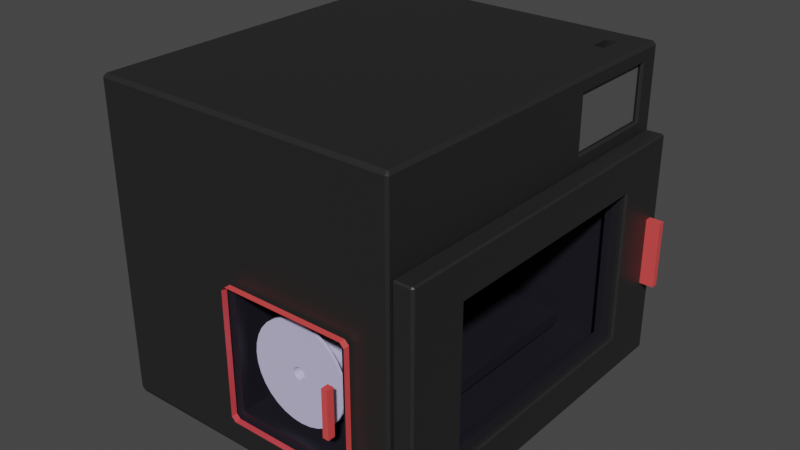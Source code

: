 # Source: Imprimante3D_QBJS.blend  (saved by Blender 4.2.66; exported with 4.5.12 LTS)
import bpy
from mathutils import Matrix  # noqa: F401  (used for matrix-valued properties, if any)

bpy.ops.wm.read_factory_settings(use_empty=True)
scene = bpy.context.scene
scene.name = 'Scene'

# ---- materials (node trees are filled in below, after node groups)
mat_plastique = bpy.data.materials.new('Plastique')
mat_plastique.use_transparent_shadow = False
mat_plexiglass = bpy.data.materials.new('Plexiglass')
mat_plexiglass.surface_render_method = 'BLENDED'
mat_plexiglass.blend_method = 'BLEND'
mat_plexiglass.use_raytrace_refraction = True
mat_plexiglass.use_screen_refraction = True
mat_plexiglass.thickness_mode = 'SLAB'
mat_red = bpy.data.materials.new('Red')
mat_red.use_transparent_shadow = False
mat_ecran = bpy.data.materials.new('Ecran')
mat_ecran.use_transparent_shadow = False

# ---- material node trees
mat_plastique.use_nodes = True; mat_plastique.node_tree.nodes.clear()
_N = mat_plastique.node_tree.nodes; _L = mat_plastique.node_tree.links
n0 = _N.new('ShaderNodeBsdfPrincipled'); n0.name = 'Principled BSDF'; n0.location = (10, 300)
n0.distribution = 'GGX'
n0.subsurface_method = 'RANDOM_WALK_SKIN'
n0.inputs[0].default_value = (0.01739, 0.01739, 0.01739, 1.0)
n0.inputs[3].default_value = 1.45
n0.inputs[27].default_value = (0.0, 0.0, 0.0, 1.0)
n0.inputs[28].default_value = 1.0
n1 = _N.new('ShaderNodeOutputMaterial'); n1.name = 'Material Output'; n1.location = (300, 300)
_L.new(n0.outputs[0], n1.inputs[0])
n1.is_active_output = True
mat_plexiglass.use_nodes = True; mat_plexiglass.node_tree.nodes.clear()
_N = mat_plexiglass.node_tree.nodes; _L = mat_plexiglass.node_tree.links
n0 = _N.new('ShaderNodeOutputMaterial'); n0.name = 'Material Output'; n0.location = (347, 392)
n0.target = 'CYCLES'
n1 = _N.new('ShaderNodeBsdfTransparent'); n1.name = 'Transparent BSDF'; n1.location = (73, 398)
n1.inputs[0].default_value = (0.9158, 0.9058, 1.0, 1.0)
n2 = _N.new('ShaderNodeValue'); n2.name = 'Value'; n2.location = (347, 232)
n2.outputs[0].default_value = 0.0
n3 = _N.new('ShaderNodeOutputMaterial'); n3.name = 'Material Output.001'; n3.location = (347, 172)
n3.target = 'EEVEE'
n4 = _N.new('ShaderNodeMixShader'); n4.name = 'Mix Shader'; n4.location = (347, -48)
n4.label = 'Disable Shadow'
n4.hide = True
n5 = _N.new('ShaderNodeLightPath'); n5.name = 'Light Path'; n5.location = (347, -13)
n5.hide = True
n6 = _N.new('ShaderNodeBsdfTransparent'); n6.name = 'Transparent BSDF.001'; n6.location = (347, -83)
n6.hide = True
_L.new(n1.outputs[0], n0.inputs[0])
_L.new(n2.outputs[0], n0.inputs[3])
_L.new(n1.outputs[0], n4.inputs[1])
_L.new(n4.outputs[0], n3.inputs[0])
_L.new(n5.outputs[1], n4.inputs[0])
_L.new(n6.outputs[0], n4.inputs[2])
n0.is_active_output = True
mat_red.use_nodes = True; mat_red.node_tree.nodes.clear()
_N = mat_red.node_tree.nodes; _L = mat_red.node_tree.links
n0 = _N.new('ShaderNodeBsdfPrincipled'); n0.name = 'Principled BSDF'; n0.location = (10, 300)
n0.distribution = 'GGX'
n0.subsurface_method = 'RANDOM_WALK_SKIN'
n0.inputs[0].default_value = (0.8, 0.07375, 0.07375, 1.0)
n0.inputs[3].default_value = 1.45
n0.inputs[27].default_value = (0.0, 0.0, 0.0, 1.0)
n0.inputs[28].default_value = 1.0
n1 = _N.new('ShaderNodeOutputMaterial'); n1.name = 'Material Output'; n1.location = (300, 300)
_L.new(n0.outputs[0], n1.inputs[0])
n1.is_active_output = True
mat_ecran.use_nodes = True; mat_ecran.node_tree.nodes.clear()
_N = mat_ecran.node_tree.nodes; _L = mat_ecran.node_tree.links
n0 = _N.new('ShaderNodeBsdfPrincipled'); n0.name = 'Principled BSDF'; n0.location = (10, 300)
n0.inputs[0].default_value = (0.09515, 0.09515, 0.09515, 1.0)
n0.inputs[3].default_value = 1.45
n1 = _N.new('ShaderNodeOutputMaterial'); n1.name = 'Material Output'; n1.location = (300, 300)
_L.new(n0.outputs[0], n1.inputs[0])
n1.is_active_output = True

# ---- world
world_world = bpy.data.worlds.new('World'); scene.world = world_world
world_world.use_nodes = True; world_world.node_tree.nodes.clear()
_N = world_world.node_tree.nodes; _L = world_world.node_tree.links
n0 = _N.new('ShaderNodeOutputWorld'); n0.name = 'World Output'; n0.location = (300, 300)
n1 = _N.new('ShaderNodeBackground'); n1.name = 'Background'; n1.location = (10, 300)
n1.inputs[0].default_value = (0.05088, 0.05088, 0.05088, 1.0)
_L.new(n1.outputs[0], n0.inputs[0])
n0.is_active_output = True
world_world.color = (0.05088, 0.05088, 0.05088)
world_world.use_sun_shadow = False
world_world.sun_shadow_jitter_overblur = 0.0

# ---- meshes
me_cube_001 = bpy.data.meshes.new('Cube.001')
me_cube_001.from_pydata([(0.2307, -0.1238, 0.384), (0.2307, -0.08795, 0.384), (0.1498, -0.461, -0.08172), (0.1498, -0.2267, -0.08172), (0.2491, -0.08795, 0.384), (0.2491, -0.1238, 0.384), (-0.1665, -0.1359, 0.2321), (-0.0262, -0.2267, -0.08172), (-0.0262, -0.461, -0.08172), (-0.1665, -0.5519, 0.2321), (0.2901, -0.5519, -0.08172), (0.2827, -0.08091, 0.3603), (-0.1665, -0.5519, -0.08172), (-0.1665, -0.1359, -0.08172), (0.1498, -0.461, -0.05924), (0.1498, -0.2267, -0.05924), (-0.0262, -0.461, -0.05924), (-0.0262, -0.2267, -0.05924), (0.2287, -0.5234, -0.05924), (0.2287, -0.1643, -0.05924), (-0.1051, -0.5234, -0.05924), (-0.1051, -0.1643, -0.05924), (0.2287, -0.5234, -0.03973), (0.2287, -0.1643, -0.03973), (-0.1051, -0.5234, -0.03973), (-0.1051, -0.1643, -0.03973), (0.2307, -0.1238, 0.35), (0.2307, -0.08795, 0.35), (0.2491, -0.08795, 0.35), (0.2491, -0.1238, 0.35), (-0.2049, -0.6389, -0.1285), (0.02644, -0.6439, -0.05462), (-0.2099, -0.6389, -0.1235), (-0.2049, -0.04885, -0.1285), (-0.2099, -0.04885, -0.1235), (0.0269, -0.04385, -0.05419), (0.2851, -0.04885, -0.122), (0.2146, -0.04385, -0.05419), (0.2901, -0.6416, -0.1195), (0.2152, -0.6439, -0.05462), (0.2851, -0.6389, -0.122), (0.02644, -0.6439, 0.1393), (-0.205, -0.6381, 0.384), (-0.2099, -0.6389, 0.379), (-0.2049, -0.04874, 0.384), (0.0269, -0.04385, 0.1395), (-0.2099, -0.04885, 0.379), (0.2851, -0.04892, 0.384), (0.2146, -0.04385, 0.1395), (0.2853, -0.6381, 0.384), (0.2152, -0.6439, 0.1393), (-0.2049, -0.04385, 0.379), (-0.2049, -0.04385, -0.117), (0.2851, -0.04385, -0.117), (0.2851, -0.04385, 0.379), (0.0269, -0.1317, 0.1395), (0.0269, -0.1317, -0.05419), (0.2146, -0.1317, -0.05419), (0.2146, -0.1317, 0.1395), (-0.2049, -0.6439, -0.117), (-0.2049, -0.6439, 0.379), (0.2851, -0.6439, 0.379), (0.2851, -0.6439, -0.117), (0.02644, -0.5579, -0.05462), (0.02644, -0.5579, 0.1393), (0.2152, -0.5579, 0.1393), (0.2152, -0.5579, -0.05462), (0.2901, -0.1359, 0.2321), (0.2901, -0.1359, -0.08172), (0.2901, -0.5519, 0.2321), (0.2901, -0.04895, 0.379), (0.2901, -0.04917, -0.1195), (0.2901, -0.6418, 0.379), (0.2827, -0.1109, 0.2674), (0.2827, -0.2429, 0.2674), (0.2827, -0.0811, 0.2674), (0.2827, -0.2429, 0.3603), (0.2863, -0.24, 0.2697), (0.2901, -0.2441, 0.267), (0.2901, -0.1107, 0.267), (0.2863, -0.1107, 0.2697), (0.2863, -0.08362, 0.2697), (0.2901, -0.07927, 0.267), (0.2901, -0.07905, 0.361), (0.2863, -0.08343, 0.3584), (0.2901, -0.244, 0.361), (0.2863, -0.24, 0.3584)], [], [(31, 39, 66, 63), (79, 67, 68), (69, 10, 12, 9), (37, 35, 56, 57), (32, 43, 46, 34), (1, 0, 26, 27), (68, 10, 38, 71), (10, 69, 72, 38), (0, 1, 44, 42), (13, 6, 9, 12), (3, 7, 17, 15), (67, 69, 9, 6), (68, 67, 6, 13), (3, 2, 10, 68), (8, 7, 13, 12), (2, 8, 12, 10), (7, 3, 68, 13), (17, 16, 20, 21), (7, 8, 16, 17), (8, 2, 14, 16), (2, 3, 15, 14), (20, 18, 22, 24), (16, 14, 18, 20), (14, 15, 19, 18), (15, 17, 21, 19), (22, 23, 25, 24), (18, 19, 23, 22), (19, 21, 25, 23), (21, 20, 24, 25), (5, 0, 42, 49), (4, 5, 49, 47), (84, 86, 76, 11), (1, 4, 47, 44), (28, 27, 26, 29), (0, 5, 29, 26), (4, 1, 27, 28), (5, 4, 28, 29), (30, 59, 32), (33, 34, 52), (36, 53, 71), (38, 62, 40), (60, 42, 43), (44, 51, 46), (47, 70, 54), (49, 61, 72), (33, 30, 32, 34), (59, 60, 43, 32), (42, 44, 46, 43), (51, 52, 34, 46), (36, 33, 52, 53), (44, 47, 54, 51), (70, 71, 53, 54), (40, 36, 71, 38), (47, 49, 72, 70), (61, 62, 38, 72), (30, 40, 62, 59), (49, 42, 60, 61), (33, 36, 40, 30), (45, 35, 52, 51), (35, 37, 53, 52), (48, 45, 51, 54), (37, 48, 54, 53), (56, 55, 58, 57), (45, 48, 58, 55), (35, 45, 55, 56), (48, 37, 57, 58), (31, 41, 60, 59), (50, 39, 62, 61), (39, 31, 59, 62), (41, 50, 61, 60), (66, 65, 64, 63), (41, 31, 63, 64), (50, 41, 64, 65), (39, 50, 65, 66), (80, 81, 75, 73), (86, 77, 74, 76), (81, 84, 11, 75), (83, 82, 71, 70), (79, 78, 69, 67), (73, 75, 11), (74, 73, 11, 76), (85, 83, 70, 72), (82, 79, 68, 71), (78, 85, 72, 69), (80, 77, 78, 79), (84, 81, 82, 83), (86, 84, 83, 85), (77, 86, 85, 78), (79, 82, 81, 80), (77, 80, 73, 74)])
_uv = me_cube_001.uv_layers.new(name='UVMap')
_uv.uv.foreach_set('vector', [0.4441, 0.93, 0.4441, 0.82, 0.4441, 0.82, 0.4441, 0.93, 0.6031, 0.5103, 0.6019, 0.5177, 0.3981, 0.5177, 0.6019, 0.7323, 0.3981, 0.7323, 0.3981, 0.7323, 0.6019, 0.7323, 0.4521, 0.4219, 0.4521, 0.3281, 0.4521, 0.3281, 0.4521, 0.4219, 0.3775, 0.002083, 0.6225, 0.002083, 0.6225, 0.2479, 0.3775, 0.2479, 0.7762, 0.5823, 0.7762, 0.6677, 0.7762, 0.6677, 0.7762, 0.5823, 0.3981, 0.5177, 0.3981, 0.7323, 0.3762, 0.7491, 0.3762, 0.5009, 0.3981, 0.7323, 0.6019, 0.7323, 0.6239, 0.7491, 0.3762, 0.7491, 0.7762, 0.6677, 0.7762, 0.5823, 0.8739, 0.5009, 0.8739, 0.7491, 0.3981, 0.5177, 0.6019, 0.5177, 0.6019, 0.7323, 0.3981, 0.7323, 0.3981, 0.5762, 0.3981, 0.5762, 0.3981, 0.5762, 0.3981, 0.5762, 0.6019, 0.5177, 0.6019, 0.7323, 0.6019, 0.7323, 0.6019, 0.5177, 0.3981, 0.5177, 0.6019, 0.5177, 0.6019, 0.5177, 0.3981, 0.5177, 0.3981, 0.5762, 0.3981, 0.6738, 0.3981, 0.7323, 0.3981, 0.5177, 0.3981, 0.6738, 0.3981, 0.5762, 0.3981, 0.5177, 0.3981, 0.7323, 0.3981, 0.6738, 0.3981, 0.6738, 0.3981, 0.7323, 0.3981, 0.7323, 0.3981, 0.5762, 0.3981, 0.5762, 0.3981, 0.5177, 0.3981, 0.5177, 0.3981, 0.5762, 0.3981, 0.6738, 0.3981, 0.6738, 0.3981, 0.5762, 0.3981, 0.5762, 0.3981, 0.6738, 0.3981, 0.6738, 0.3981, 0.5762, 0.3981, 0.6738, 0.3981, 0.6738, 0.3981, 0.6738, 0.3981, 0.6738, 0.3981, 0.6738, 0.3981, 0.5762, 0.3981, 0.5762, 0.3981, 0.6738, 0.3981, 0.6738, 0.3981, 0.6738, 0.3981, 0.6738, 0.3981, 0.6738, 0.3981, 0.6738, 0.3981, 0.6738, 0.3981, 0.6738, 0.3981, 0.6738, 0.3981, 0.6738, 0.3981, 0.5762, 0.3981, 0.5762, 0.3981, 0.6738, 0.3981, 0.5762, 0.3981, 0.5762, 0.3981, 0.5762, 0.3981, 0.5762, 0.3981, 0.6738, 0.3981, 0.5762, 0.3981, 0.5762, 0.3981, 0.6738, 0.3981, 0.6738, 0.3981, 0.5762, 0.3981, 0.5762, 0.3981, 0.6738, 0.3981, 0.5762, 0.3981, 0.5762, 0.3981, 0.5762, 0.3981, 0.5762, 0.3981, 0.5762, 0.3981, 0.6738, 0.3981, 0.6738, 0.3981, 0.5762, 0.7238, 0.6677, 0.7762, 0.6677, 0.8739, 0.7491, 0.6261, 0.7491, 0.7238, 0.5823, 0.7238, 0.6677, 0.6261, 0.7491, 0.6265, 0.5013, 0.6202, 0.5082, 0.6202, 0.7337, 0.6202, 0.7337, 0.6202, 0.5082, 0.7762, 0.5823, 0.7238, 0.5823, 0.6265, 0.5013, 0.8739, 0.5009, 0.7238, 0.5823, 0.7762, 0.5823, 0.7762, 0.6677, 0.7238, 0.6677, 0.7762, 0.6677, 0.7238, 0.6677, 0.7238, 0.6677, 0.7762, 0.6677, 0.7238, 0.5823, 0.7762, 0.5823, 0.7762, 0.5823, 0.7238, 0.5823, 0.7238, 0.6677, 0.7238, 0.5823, 0.7238, 0.5823, 0.7238, 0.6677, 0.1275, 0.7479, 0.1275, 0.75, 0.125, 0.7479, 0.1275, 0.5021, 0.125, 0.5021, 0.1275, 0.5, 0.3725, 0.5021, 0.3725, 0.5, 0.375, 0.5009, 0.3762, 0.75, 0.3775, 0.7525, 0.375, 0.7525, 0.6225, 0.9975, 0.625, 0.9975, 0.6225, 1.0, 0.625, 0.2525, 0.6225, 0.2525, 0.6225, 0.25, 0.625, 0.5003, 0.6239, 0.5009, 0.6243, 0.5005, 0.625, 0.7502, 0.6225, 0.7525, 0.6214, 0.75, 0.1275, 0.5021, 0.1275, 0.7479, 0.125, 0.7479, 0.125, 0.5021, 0.3775, 0.0, 0.6225, 0.0, 0.6225, 0.002083, 0.3775, 0.002083, 0.625, 0.002413, 0.625, 0.2498, 0.6225, 0.2479, 0.6225, 0.002083, 0.6225, 0.2525, 0.3775, 0.2525, 0.3775, 0.2479, 0.6225, 0.2479, 0.3725, 0.5021, 0.1275, 0.5021, 0.1275, 0.5, 0.3725, 0.5, 0.625, 0.2525, 0.625, 0.4997, 0.6225, 0.4975, 0.6225, 0.2525, 0.6239, 0.5009, 0.3762, 0.5009, 0.3775, 0.4975, 0.6225, 0.4975, 0.3725, 0.7479, 0.3725, 0.5021, 0.3762, 0.5009, 0.3762, 0.7491, 0.6265, 0.5013, 0.6261, 0.7491, 0.6239, 0.7491, 0.6239, 0.5009, 0.6225, 0.7525, 0.3775, 0.7525, 0.3762, 0.7491, 0.6239, 0.7491, 0.1275, 0.7479, 0.3725, 0.7479, 0.3725, 0.75, 0.1275, 0.75, 0.625, 0.7502, 0.625, 0.9975, 0.6225, 0.9975, 0.6225, 0.7525, 0.1275, 0.5021, 0.3725, 0.5021, 0.3725, 0.7479, 0.1275, 0.7479, 0.5479, 0.3281, 0.4521, 0.3281, 0.3775, 0.2525, 0.6225, 0.2525, 0.4521, 0.3281, 0.4521, 0.4219, 0.3775, 0.4975, 0.3775, 0.2525, 0.5479, 0.4219, 0.5479, 0.3281, 0.6225, 0.2525, 0.6225, 0.4975, 0.4521, 0.4219, 0.5479, 0.4219, 0.6225, 0.4975, 0.3775, 0.4975, 0.4521, 0.3281, 0.5479, 0.3281, 0.5479, 0.4219, 0.4521, 0.4219, 0.5479, 0.3281, 0.5479, 0.4219, 0.5479, 0.4219, 0.5479, 0.3281, 0.4521, 0.3281, 0.5479, 0.3281, 0.5479, 0.3281, 0.4521, 0.3281, 0.5479, 0.4219, 0.4521, 0.4219, 0.4521, 0.4219, 0.5479, 0.4219, 0.4441, 0.93, 0.5559, 0.93, 0.6225, 0.9975, 0.3775, 0.9975, 0.5559, 0.82, 0.4441, 0.82, 0.3775, 0.7525, 0.6225, 0.7525, 0.4441, 0.82, 0.4441, 0.93, 0.3775, 0.9975, 0.3775, 0.7525, 0.5559, 0.93, 0.5559, 0.82, 0.6225, 0.7525, 0.6225, 0.9975, 0.4441, 0.82, 0.5559, 0.82, 0.5559, 0.93, 0.4441, 0.93, 0.5559, 0.93, 0.4441, 0.93, 0.4441, 0.93, 0.5559, 0.93, 0.5559, 0.82, 0.5559, 0.93, 0.5559, 0.93, 0.5559, 0.82, 0.4441, 0.82, 0.5559, 0.82, 0.5559, 0.82, 0.4441, 0.82, 0.4072, 0.5129, 0.3969, 0.5058, 0.3969, 0.5058, 0.4072, 0.5129, 0.6202, 0.7337, 0.6056, 0.7216, 0.6056, 0.7216, 0.6202, 0.7337, 0.3969, 0.5058, 0.6202, 0.5082, 0.6202, 0.5082, 0.3969, 0.5058, 0.6207, 0.5071, 0.4209, 0.5051, 0.3762, 0.5009, 0.6239, 0.5009, 0.6052, 0.5077, 0.6056, 0.7217, 0.6019, 0.7323, 0.6019, 0.5177, 0.4072, 0.5129, 0.3969, 0.5058, 0.6202, 0.5082, 0.6056, 0.7216, 0.6056, 0.5103, 0.6202, 0.5082, 0.6202, 0.7337, 0.6207, 0.7132, 0.6207, 0.5071, 0.6239, 0.5009, 0.6239, 0.7491, 0.3954, 0.5048, 0.4071, 0.5129, 0.3981, 0.5177, 0.3762, 0.5009, 0.6056, 0.7217, 0.6206, 0.7341, 0.6239, 0.7491, 0.6019, 0.7323, 0.6056, 0.5103, 0.6056, 0.7216, 0.6056, 0.7217, 0.6052, 0.5077, 0.6202, 0.5082, 0.3969, 0.5058, 0.4209, 0.5051, 0.6207, 0.5071, 0.6202, 0.7337, 0.6202, 0.5082, 0.6207, 0.5071, 0.6207, 0.7132, 0.6056, 0.7216, 0.6202, 0.7337, 0.6206, 0.7341, 0.6056, 0.7217, 0.4071, 0.5129, 0.3954, 0.5048, 0.3969, 0.5058, 0.4072, 0.5129, 0.6056, 0.7216, 0.6056, 0.5103, 0.6056, 0.5103, 0.6056, 0.7216])
me_cube_001.materials.append(mat_plastique)
me_cube_001.update()
me_cube_002 = bpy.data.meshes.new('Cube.002')
me_cube_002.from_pydata([(-0.02145, -0.2344, -0.1226), (-0.02145, -0.2344, 0.1222), (-0.02145, 0.1518, -0.1226), (-0.02145, 0.1518, 0.1222), (0.01089, 0.2223, 0.0543), (0.01089, 0.2331, 0.0543), (0.01089, 0.2331, -0.05473), (0.01089, 0.2223, -0.05473), (-0.01181, -0.2525, -0.1392), (-0.01181, -0.2525, 0.1414), (-0.01181, 0.1685, -0.1392), (-0.01181, 0.1685, 0.1414), (0.002135, -0.2525, -0.1392), (0.002135, -0.2525, 0.1414), (0.002135, 0.1685, -0.1392), (0.002135, 0.1685, 0.1414), (0.03355, 0.2223, 0.0543), (0.03355, 0.2331, 0.0543), (0.03355, 0.2331, -0.05473), (0.03355, 0.2223, -0.05473), (-0.02145, 0.2477, -0.183), (-0.01804, 0.2506, -0.1823), (-0.01804, 0.2481, -0.1848), (-0.01804, -0.3306, -0.1848), (-0.01804, -0.3331, -0.1823), (-0.02145, -0.3302, -0.183), (-0.01804, -0.3331, 0.182), (-0.01804, -0.3306, 0.1845), (-0.02145, -0.3302, 0.1826), (-0.01804, 0.2481, 0.1845), (-0.01804, 0.2506, 0.182), (-0.02145, 0.2477, 0.1826), (0.01089, -0.33, -0.1829), (0.00748, -0.3331, -0.1823), (0.00748, -0.3306, -0.1848), (0.00748, -0.3306, 0.1845), (0.00748, -0.3331, 0.182), (0.01089, -0.33, 0.1825), (0.00748, 0.2481, 0.1845), (0.01089, 0.2481, 0.1825), (0.00748, 0.2506, 0.182), (0.00748, 0.2481, -0.1848), (0.00748, 0.2506, -0.1823), (0.01089, 0.2481, -0.1829), (0.00748, -0.2344, -0.1226), (0.01089, -0.2376, -0.1246), (0.01089, -0.2376, 0.1242), (0.00748, -0.2344, 0.1222), (0.01089, 0.1543, 0.1242), (0.00748, 0.1518, 0.1222), (0.00748, 0.1518, -0.1226), (0.01089, 0.1543, -0.1246)], [], [(46, 48, 39, 37), (22, 41, 34, 23), (3, 1, 28, 31), (2, 3, 31, 20), (1, 3, 49, 47), (21, 30, 40, 42), (33, 36, 26, 24), (38, 29, 27, 35), (1, 0, 25, 28), (4, 7, 19, 16), (0, 1, 47, 44), (5, 6, 43, 39), (7, 4, 48, 51), (4, 5, 39, 48), (45, 46, 37, 32), (51, 45, 32, 43), (8, 9, 11, 10), (10, 11, 15, 14), (14, 15, 13, 12), (12, 13, 9, 8), (10, 14, 12, 8), (15, 11, 9, 13), (6, 7, 51, 43), (2, 50, 49, 3), (16, 19, 18, 17), (6, 5, 17, 18), (7, 6, 18, 19), (5, 4, 16, 17), (20, 21, 22), (23, 24, 25), (26, 27, 28), (29, 30, 31), (32, 33, 34), (35, 36, 37), (38, 39, 40), (41, 42, 43), (22, 23, 25, 20), (24, 26, 28, 25), (27, 29, 31, 28), (30, 21, 20, 31), (41, 22, 21, 42), (29, 38, 40, 30), (39, 43, 42, 40), (34, 41, 43, 32), (38, 35, 37, 39), (36, 33, 32, 37), (23, 34, 33, 24), (35, 27, 26, 36), (0, 2, 20, 25), (49, 50, 51, 48), (45, 51, 50, 44), (48, 46, 47, 49), (46, 45, 44, 47), (2, 0, 44, 50)])
me_cube_002.polygons.foreach_set('material_index', [1, 1, 1, 1, 1, 1, 1, 1, 1, 2, 1, 1, 1, 1, 1, 1, 0, 0, 0, 0, 0, 0, 1, 1, 2, 2, 2, 2, 1, 1, 1, 1, 1, 1, 1, 1, 1, 1, 1, 1, 1, 1, 1, 1, 1, 1, 1, 1, 1, 1, 1, 1, 1, 1])
_uv = me_cube_002.uv_layers.new(name='UVMap')
_uv.uv.foreach_set('vector', [0.5804, 0.722, 0.5804, 0.5283, 0.6235, 0.5006, 0.6235, 0.7491, 0.1514, 0.5011, 0.3486, 0.5011, 0.3486, 0.7489, 0.1514, 0.7489, 0.5789, 0.2211, 0.5789, 0.02893, 0.6236, 0.0008491, 0.6236, 0.2492, 0.4211, 0.2211, 0.5789, 0.2211, 0.6236, 0.2492, 0.3764, 0.2492, 0.5789, 0.02893, 0.5789, 0.2211, 0.5789, 0.4965, 0.5789, 0.6481, 0.3767, 0.2764, 0.6233, 0.2764, 0.6233, 0.4736, 0.3767, 0.4736, 0.3767, 0.7764, 0.6233, 0.7764, 0.6233, 0.9736, 0.3767, 0.9736, 0.6514, 0.5011, 0.8486, 0.5011, 0.8486, 0.7489, 0.6514, 0.7489, 0.5789, 0.02893, 0.4211, 0.02893, 0.3764, 0.0008491, 0.6236, 0.0008491, 0.5653, 0.5166, 0.4347, 0.5166, 0.4347, 0.5166, 0.5653, 0.5166, 0.4211, 0.02893, 0.5789, 0.02893, 0.5789, 0.6481, 0.4211, 0.6481, 0.5721, 0.5123, 0.4279, 0.5123, 0.3712, 0.5017, 0.6288, 0.5017, 0.4347, 0.5166, 0.5653, 0.5166, 0.5819, 0.5285, 0.4181, 0.5285, 0.5653, 0.5166, 0.5721, 0.5123, 0.6237, 0.5008, 0.5802, 0.5282, 0.4196, 0.722, 0.5804, 0.722, 0.6235, 0.7491, 0.3765, 0.7491, 0.4196, 0.5283, 0.4196, 0.722, 0.3765, 0.7491, 0.3765, 0.5006, 0.375, 0.0, 0.625, 0.0, 0.625, 0.25, 0.375, 0.25, 0.375, 0.25, 0.625, 0.25, 0.625, 0.5, 0.375, 0.5, 0.375, 0.5, 0.625, 0.5, 0.625, 0.75, 0.375, 0.75, 0.375, 0.75, 0.625, 0.75, 0.625, 1.0, 0.375, 1.0, 0.125, 0.5, 0.375, 0.5, 0.375, 0.75, 0.125, 0.75, 0.625, 0.5, 0.875, 0.5, 0.875, 0.75, 0.625, 0.75, 0.4279, 0.5123, 0.4347, 0.5166, 0.4198, 0.5282, 0.3763, 0.5008, 0.4211, 0.2211, 0.4211, 0.4965, 0.5789, 0.4965, 0.5789, 0.2211, 0.5653, 0.5166, 0.4347, 0.5166, 0.4279, 0.5123, 0.5721, 0.5123, 0.4279, 0.5123, 0.5721, 0.5123, 0.5721, 0.5123, 0.4279, 0.5123, 0.4347, 0.5166, 0.4279, 0.5123, 0.4279, 0.5123, 0.4347, 0.5166, 0.5721, 0.5123, 0.5653, 0.5166, 0.5653, 0.5166, 0.5721, 0.5123, 0.3762, 0.25, 0.3767, 0.2764, 0.375, 0.2764, 0.1514, 0.7489, 0.1514, 0.75, 0.125, 0.7488, 0.6233, 0.9736, 0.625, 0.9736, 0.6238, 1.0, 0.8486, 0.5011, 0.8486, 0.5, 0.875, 0.5012, 0.3763, 0.75, 0.3767, 0.7764, 0.375, 0.7764, 0.6514, 0.7489, 0.6514, 0.75, 0.625, 0.7487, 0.6514, 0.5011, 0.625, 0.5011, 0.6514, 0.5, 0.3486, 0.5011, 0.3486, 0.5, 0.375, 0.5011, 0.1514, 0.5011, 0.1514, 0.7489, 0.125, 0.7488, 0.125, 0.5012, 0.3767, 0.9736, 0.6233, 0.9736, 0.6238, 1.0, 0.3762, 1.0, 0.8486, 0.7489, 0.8486, 0.5011, 0.875, 0.5012, 0.875, 0.7488, 0.6233, 0.2764, 0.3767, 0.2764, 0.3764, 0.2492, 0.6236, 0.2492, 0.3486, 0.5011, 0.1514, 0.5011, 0.1514, 0.5, 0.3486, 0.5, 0.625, 0.2764, 0.625, 0.4736, 0.6233, 0.4736, 0.6233, 0.2764, 0.6288, 0.5017, 0.3712, 0.5017, 0.3767, 0.4736, 0.6233, 0.4736, 0.3486, 0.7489, 0.3486, 0.5011, 0.3765, 0.5006, 0.3765, 0.7491, 0.6514, 0.5011, 0.6514, 0.7489, 0.6235, 0.7491, 0.6235, 0.5006, 0.6233, 0.7764, 0.3767, 0.7764, 0.3765, 0.7491, 0.6235, 0.7491, 0.1514, 0.7489, 0.3486, 0.7489, 0.3486, 0.75, 0.1514, 0.75, 0.625, 0.7764, 0.625, 0.9736, 0.6233, 0.9736, 0.6233, 0.7764, 0.4211, 0.02893, 0.4211, 0.2211, 0.3764, 0.2492, 0.3764, 0.0008491, 0.5789, 0.4965, 0.4211, 0.4965, 0.4181, 0.5285, 0.5819, 0.5285, 0.4196, 0.722, 0.4196, 0.5283, 0.4211, 0.4965, 0.4211, 0.6481, 0.5804, 0.5283, 0.5804, 0.722, 0.5789, 0.6481, 0.5789, 0.4965, 0.5804, 0.722, 0.4196, 0.722, 0.4211, 0.6481, 0.5789, 0.6481, 0.4211, 0.2211, 0.4211, 0.02893, 0.4211, 0.6481, 0.4211, 0.4965])
me_cube_002.materials.append(mat_plexiglass)
me_cube_002.materials.append(mat_plastique)
me_cube_002.materials.append(mat_red)
me_cube_002.update()
me_cube_003 = bpy.data.meshes.new('Cube.003')
me_cube_003.from_pydata([(-0.02121, -0.01599, -0.01749), (-0.00341, -0.01599, 0.02728), (-0.02121, 0.01599, -0.01749), (-0.00341, 0.01599, 0.02728), (0.00341, -0.01599, -0.02728), (0.02121, -0.01599, 0.01749), (0.00341, 0.01599, -0.02728), (0.02121, 0.01599, 0.01749)], [], [(0, 1, 3, 2), (2, 3, 7, 6), (6, 7, 5, 4), (4, 5, 1, 0), (2, 6, 4, 0), (7, 3, 1, 5)])
_uv = me_cube_003.uv_layers.new(name='UVMap')
_uv.uv.foreach_set('vector', [0.375, 0.0, 0.625, 0.0, 0.625, 0.25, 0.375, 0.25, 0.375, 0.25, 0.625, 0.25, 0.625, 0.5, 0.375, 0.5, 0.375, 0.5, 0.625, 0.5, 0.625, 0.75, 0.375, 0.75, 0.375, 0.75, 0.625, 0.75, 0.625, 1.0, 0.375, 1.0, 0.125, 0.5, 0.375, 0.5, 0.375, 0.75, 0.125, 0.75, 0.625, 0.5, 0.875, 0.5, 0.875, 0.75, 0.625, 0.75])
me_cube_003.materials.append(mat_plastique)
me_cube_003.update()
me_cylinder = bpy.data.meshes.new('Cylinder')
me_cylinder.from_pydata([(-2.819e-09, 0.0325, 0.009972), (-2.819e-09, -0.0325, 0.009972), (0.001945, 0.0325, 0.00978), (0.001945, -0.0325, 0.00978), (0.003816, 0.0325, 0.009213), (0.003816, -0.0325, 0.009213), (0.00554, 0.0325, 0.008291), (0.00554, -0.0325, 0.008291), (0.007051, 0.0325, 0.007051), (0.007051, -0.0325, 0.007051), (0.008291, 0.0325, 0.00554), (0.008291, -0.0325, 0.00554), (0.009213, 0.0325, 0.003816), (0.009213, -0.0325, 0.003816), (0.00978, 0.0325, 0.001945), (0.00978, -0.0325, 0.001945), (0.009972, 0.0325, -1.651e-09), (0.009972, -0.0325, -1.651e-09), (0.00978, 0.0325, -0.001945), (0.00978, -0.0325, -0.001945), (0.009213, 0.0325, -0.003816), (0.009213, -0.0325, -0.003816), (0.008291, 0.0325, -0.00554), (0.008291, -0.0325, -0.00554), (0.007051, 0.0325, -0.007051), (0.007051, -0.0325, -0.007051), (0.00554, 0.0325, -0.008291), (0.00554, -0.0325, -0.008291), (0.003816, 0.0325, -0.009213), (0.003816, -0.0325, -0.009213), (0.001945, 0.0325, -0.00978), (0.001945, -0.0325, -0.00978), (-2.819e-09, 0.0325, -0.009972), (-2.819e-09, -0.0325, -0.009972), (-0.001945, 0.0325, -0.00978), (-0.001945, -0.0325, -0.00978), (-0.003816, 0.0325, -0.009213), (-0.003816, -0.0325, -0.009213), (-0.00554, 0.0325, -0.008291), (-0.00554, -0.0325, -0.008291), (-0.007051, 0.0325, -0.007051), (-0.007051, -0.0325, -0.007051), (-0.008291, 0.0325, -0.00554), (-0.008291, -0.0325, -0.00554), (-0.009213, 0.0325, -0.003816), (-0.009213, -0.0325, -0.003816), (-0.00978, 0.0325, -0.001945), (-0.00978, -0.0325, -0.001945), (-0.009972, 0.0325, -1.651e-09), (-0.009972, -0.0325, -1.651e-09), (-0.00978, 0.0325, 0.001945), (-0.00978, -0.0325, 0.001945), (-0.009213, 0.0325, 0.003816), (-0.009213, -0.0325, 0.003816), (-0.008291, 0.0325, 0.00554), (-0.008291, -0.0325, 0.00554), (-0.007051, 0.0325, 0.007051), (-0.007051, -0.0325, 0.007051), (-0.00554, 0.0325, 0.008291), (-0.00554, -0.0325, 0.008291), (-0.003816, 0.0325, 0.009213), (-0.003816, -0.0325, 0.009213), (-0.001945, 0.0325, 0.00978), (-0.001945, -0.0325, 0.00978), (-2.819e-09, 0.02821, 0.08), (-2.819e-09, -0.02821, 0.08), (0.01561, -0.02821, 0.07846), (0.01561, 0.02821, 0.07846), (0.03061, -0.02821, 0.07391), (0.03061, 0.02821, 0.07391), (0.04445, -0.02821, 0.06652), (0.04445, 0.02821, 0.06652), (0.05657, -0.02821, 0.05657), (0.05657, 0.02821, 0.05657), (0.06652, -0.02821, 0.04445), (0.06652, 0.02821, 0.04445), (0.07391, -0.02821, 0.03061), (0.07391, 0.02821, 0.03061), (0.07846, -0.02821, 0.01561), (0.07846, 0.02821, 0.01561), (0.08, -0.02821, -1.651e-09), (0.08, 0.02821, -1.651e-09), (0.07846, -0.02821, -0.01561), (0.07846, 0.02821, -0.01561), (0.07391, -0.02821, -0.03061), (0.07391, 0.02821, -0.03061), (0.06652, -0.02821, -0.04445), (0.06652, 0.02821, -0.04445), (0.05657, -0.02821, -0.05657), (0.05657, 0.02821, -0.05657), (0.04445, -0.02821, -0.06652), (0.04445, 0.02821, -0.06652), (0.03061, -0.02821, -0.07391), (0.03061, 0.02821, -0.07391), (0.01561, -0.02821, -0.07846), (0.01561, 0.02821, -0.07846), (-2.819e-09, -0.02821, -0.08), (-2.819e-09, 0.02821, -0.08), (-0.01561, -0.02821, -0.07846), (-0.01561, 0.02821, -0.07846), (-0.03061, -0.02821, -0.07391), (-0.03061, 0.02821, -0.07391), (-0.04445, -0.02821, -0.06652), (-0.04445, 0.02821, -0.06652), (-0.05657, -0.02821, -0.05657), (-0.05657, 0.02821, -0.05657), (-0.06652, -0.02821, -0.04445), (-0.06652, 0.02821, -0.04445), (-0.07391, -0.02821, -0.03061), (-0.07391, 0.02821, -0.03061), (-0.07846, -0.02821, -0.01561), (-0.07846, 0.02821, -0.01561), (-0.08, -0.02821, -1.651e-09), (-0.08, 0.02821, -1.651e-09), (-0.07846, -0.02821, 0.01561), (-0.07846, 0.02821, 0.01561), (-0.07391, -0.02821, 0.03061), (-0.07391, 0.02821, 0.03061), (-0.06652, -0.02821, 0.04445), (-0.06652, 0.02821, 0.04445), (-0.05657, -0.02821, 0.05657), (-0.05657, 0.02821, 0.05657), (-0.04445, -0.02821, 0.06652), (-0.04445, 0.02821, 0.06652), (-0.03061, -0.02821, 0.07391), (-0.03061, 0.02821, 0.07391), (-0.01561, -0.02821, 0.07846), (-0.01561, 0.02821, 0.07846), (4.631e-09, 0.02258, 0.04207), (4.631e-09, -0.02258, 0.04207), (0.008208, -0.02258, 0.04126), (0.008208, 0.02258, 0.04126), (0.0161, -0.02258, 0.03887), (0.0161, 0.02258, 0.03887), (0.02337, -0.02258, 0.03498), (0.02337, 0.02258, 0.03498), (0.02975, -0.02258, 0.02975), (0.02975, 0.02258, 0.02975), (0.03498, -0.02258, 0.02337), (0.03498, 0.02258, 0.02337), (0.03887, -0.02258, 0.0161), (0.03887, 0.02258, 0.0161), (0.04126, -0.02258, 0.008208), (0.04126, 0.02258, 0.008208), (0.04207, -0.02258, -9.101e-09), (0.04207, 0.02258, -9.101e-09), (0.04126, -0.02258, -0.008208), (0.04126, 0.02258, -0.008208), (0.03887, -0.02258, -0.0161), (0.03887, 0.02258, -0.0161), (0.03498, -0.02258, -0.02337), (0.03498, 0.02258, -0.02337), (0.02975, -0.02258, -0.02975), (0.02975, 0.02258, -0.02975), (0.02337, -0.02258, -0.03498), (0.02337, 0.02258, -0.03498), (0.0161, -0.02258, -0.03887), (0.0161, 0.02258, -0.03887), (0.008208, -0.02258, -0.04126), (0.008208, 0.02258, -0.04126), (4.631e-09, -0.02258, -0.04207), (4.631e-09, 0.02258, -0.04207), (-0.008208, -0.02258, -0.04126), (-0.008208, 0.02258, -0.04126), (-0.0161, -0.02258, -0.03887), (-0.0161, 0.02258, -0.03887), (-0.02337, -0.02258, -0.03498), (-0.02337, 0.02258, -0.03498), (-0.02975, -0.02258, -0.02975), (-0.02975, 0.02258, -0.02975), (-0.03498, -0.02258, -0.02337), (-0.03498, 0.02258, -0.02337), (-0.03887, -0.02258, -0.0161), (-0.03887, 0.02258, -0.0161), (-0.04126, -0.02258, -0.008208), (-0.04126, 0.02258, -0.008208), (-0.04207, -0.02258, -9.101e-09), (-0.04207, 0.02258, -9.101e-09), (-0.04126, -0.02258, 0.008208), (-0.04126, 0.02258, 0.008208), (-0.03887, -0.02258, 0.0161), (-0.03887, 0.02258, 0.0161), (-0.03498, -0.02258, 0.02337), (-0.03498, 0.02258, 0.02337), (-0.02975, -0.02258, 0.02975), (-0.02975, 0.02258, 0.02975), (-0.02337, -0.02258, 0.03498), (-0.02337, 0.02258, 0.03498), (-0.0161, -0.02258, 0.03887), (-0.0161, 0.02258, 0.03887), (-0.008208, -0.02258, 0.04126), (-0.008208, 0.02258, 0.04126), (-2.819e-09, 0.0325, 0.08), (0.01561, 0.0325, 0.07846), (0.01561, -0.0325, 0.07846), (-2.819e-09, -0.0325, 0.08), (0.03061, 0.0325, 0.07391), (0.03061, -0.0325, 0.07391), (0.04445, 0.0325, 0.06652), (0.04445, -0.0325, 0.06652), (0.05657, 0.0325, 0.05657), (0.05657, -0.0325, 0.05657), (0.06652, 0.0325, 0.04445), (0.06652, -0.0325, 0.04445), (0.07391, 0.0325, 0.03061), (0.07391, -0.0325, 0.03061), (0.07846, 0.0325, 0.01561), (0.07846, -0.0325, 0.01561), (0.08, 0.0325, -1.651e-09), (0.08, -0.0325, -1.651e-09), (0.07846, 0.0325, -0.01561), (0.07846, -0.0325, -0.01561), (0.07391, 0.0325, -0.03061), (0.07391, -0.0325, -0.03061), (0.06652, 0.0325, -0.04445), (0.06652, -0.0325, -0.04445), (0.05657, 0.0325, -0.05657), (0.05657, -0.0325, -0.05657), (0.04445, 0.0325, -0.06652), (0.04445, -0.0325, -0.06652), (0.03061, 0.0325, -0.07391), (0.03061, -0.0325, -0.07391), (0.01561, 0.0325, -0.07846), (0.01561, -0.0325, -0.07846), (-2.819e-09, 0.0325, -0.08), (-2.819e-09, -0.0325, -0.08), (-0.01561, 0.0325, -0.07846), (-0.01561, -0.0325, -0.07846), (-0.03061, 0.0325, -0.07391), (-0.03061, -0.0325, -0.07391), (-0.04445, 0.0325, -0.06652), (-0.04445, -0.0325, -0.06652), (-0.05657, 0.0325, -0.05657), (-0.05657, -0.0325, -0.05657), (-0.06652, 0.0325, -0.04445), (-0.06652, -0.0325, -0.04445), (-0.07391, 0.0325, -0.03061), (-0.07391, -0.0325, -0.03061), (-0.07846, 0.0325, -0.01561), (-0.07846, -0.0325, -0.01561), (-0.08, 0.0325, -1.651e-09), (-0.08, -0.0325, -1.651e-09), (-0.07846, 0.0325, 0.01561), (-0.07846, -0.0325, 0.01561), (-0.07391, 0.0325, 0.03061), (-0.07391, -0.0325, 0.03061), (-0.06652, 0.0325, 0.04445), (-0.06652, -0.0325, 0.04445), (-0.05657, 0.0325, 0.05657), (-0.05657, -0.0325, 0.05657), (-0.04445, 0.0325, 0.06652), (-0.04445, -0.0325, 0.06652), (-0.03061, 0.0325, 0.07391), (-0.03061, -0.0325, 0.07391), (-0.01561, 0.0325, 0.07846), (-0.01561, -0.0325, 0.07846)], [], [(65, 195, 194, 66), (66, 194, 197, 68), (68, 197, 199, 70), (70, 199, 201, 72), (72, 201, 203, 74), (74, 203, 205, 76), (76, 205, 207, 78), (78, 207, 209, 80), (80, 209, 211, 82), (82, 211, 213, 84), (84, 213, 215, 86), (86, 215, 217, 88), (88, 217, 219, 90), (90, 219, 221, 92), (92, 221, 223, 94), (94, 223, 225, 96), (96, 225, 227, 98), (98, 227, 229, 100), (100, 229, 231, 102), (102, 231, 233, 104), (104, 233, 235, 106), (106, 235, 237, 108), (108, 237, 239, 110), (110, 239, 241, 112), (112, 241, 243, 114), (114, 243, 245, 116), (116, 245, 247, 118), (118, 247, 249, 120), (120, 249, 251, 122), (122, 251, 253, 124), (63, 61, 60, 62), (124, 253, 255, 126), (126, 255, 195, 65), (1, 63, 62, 0), (254, 127, 64, 192), (190, 126, 65, 129), (252, 125, 127, 254), (188, 124, 126, 190), (250, 123, 125, 252), (186, 122, 124, 188), (248, 121, 123, 250), (184, 120, 122, 186), (246, 119, 121, 248), (182, 118, 120, 184), (244, 117, 119, 246), (180, 116, 118, 182), (242, 115, 117, 244), (178, 114, 116, 180), (240, 113, 115, 242), (176, 112, 114, 178), (238, 111, 113, 240), (174, 110, 112, 176), (236, 109, 111, 238), (172, 108, 110, 174), (234, 107, 109, 236), (170, 106, 108, 172), (232, 105, 107, 234), (168, 104, 106, 170), (230, 103, 105, 232), (166, 102, 104, 168), (228, 101, 103, 230), (164, 100, 102, 166), (226, 99, 101, 228), (162, 98, 100, 164), (224, 97, 99, 226), (160, 96, 98, 162), (222, 95, 97, 224), (158, 94, 96, 160), (220, 93, 95, 222), (156, 92, 94, 158), (218, 91, 93, 220), (154, 90, 92, 156), (216, 89, 91, 218), (152, 88, 90, 154), (214, 87, 89, 216), (150, 86, 88, 152), (212, 85, 87, 214), (148, 84, 86, 150), (210, 83, 85, 212), (146, 82, 84, 148), (208, 81, 83, 210), (144, 80, 82, 146), (206, 79, 81, 208), (142, 78, 80, 144), (204, 77, 79, 206), (140, 76, 78, 142), (202, 75, 77, 204), (138, 74, 76, 140), (200, 73, 75, 202), (136, 72, 74, 138), (198, 71, 73, 200), (134, 70, 72, 136), (196, 69, 71, 198), (132, 68, 70, 134), (193, 67, 69, 196), (130, 66, 68, 132), (192, 64, 67, 193), (129, 65, 66, 130), (64, 128, 131, 67), (128, 129, 130, 131), (67, 131, 133, 69), (131, 130, 132, 133), (69, 133, 135, 71), (133, 132, 134, 135), (71, 135, 137, 73), (135, 134, 136, 137), (73, 137, 139, 75), (137, 136, 138, 139), (75, 139, 141, 77), (139, 138, 140, 141), (77, 141, 143, 79), (141, 140, 142, 143), (79, 143, 145, 81), (143, 142, 144, 145), (81, 145, 147, 83), (145, 144, 146, 147), (83, 147, 149, 85), (147, 146, 148, 149), (85, 149, 151, 87), (149, 148, 150, 151), (87, 151, 153, 89), (151, 150, 152, 153), (89, 153, 155, 91), (153, 152, 154, 155), (91, 155, 157, 93), (155, 154, 156, 157), (93, 157, 159, 95), (157, 156, 158, 159), (95, 159, 161, 97), (159, 158, 160, 161), (97, 161, 163, 99), (161, 160, 162, 163), (99, 163, 165, 101), (163, 162, 164, 165), (101, 165, 167, 103), (165, 164, 166, 167), (103, 167, 169, 105), (167, 166, 168, 169), (105, 169, 171, 107), (169, 168, 170, 171), (107, 171, 173, 109), (171, 170, 172, 173), (109, 173, 175, 111), (173, 172, 174, 175), (111, 175, 177, 113), (175, 174, 176, 177), (113, 177, 179, 115), (177, 176, 178, 179), (115, 179, 181, 117), (179, 178, 180, 181), (117, 181, 183, 119), (181, 180, 182, 183), (119, 183, 185, 121), (183, 182, 184, 185), (121, 185, 187, 123), (185, 184, 186, 187), (123, 187, 189, 125), (187, 186, 188, 189), (125, 189, 191, 127), (189, 188, 190, 191), (127, 191, 128, 64), (191, 190, 129, 128), (2, 0, 192, 193), (1, 3, 194, 195), (4, 2, 193, 196), (3, 5, 197, 194), (6, 4, 196, 198), (5, 7, 199, 197), (8, 6, 198, 200), (7, 9, 201, 199), (10, 8, 200, 202), (9, 11, 203, 201), (12, 10, 202, 204), (11, 13, 205, 203), (14, 12, 204, 206), (13, 15, 207, 205), (16, 14, 206, 208), (15, 17, 209, 207), (18, 16, 208, 210), (17, 19, 211, 209), (20, 18, 210, 212), (19, 21, 213, 211), (22, 20, 212, 214), (21, 23, 215, 213), (24, 22, 214, 216), (23, 25, 217, 215), (26, 24, 216, 218), (25, 27, 219, 217), (28, 26, 218, 220), (27, 29, 221, 219), (30, 28, 220, 222), (29, 31, 223, 221), (32, 30, 222, 224), (31, 33, 225, 223), (34, 32, 224, 226), (33, 35, 227, 225), (36, 34, 226, 228), (35, 37, 229, 227), (38, 36, 228, 230), (37, 39, 231, 229), (40, 38, 230, 232), (39, 41, 233, 231), (42, 40, 232, 234), (41, 43, 235, 233), (44, 42, 234, 236), (43, 45, 237, 235), (46, 44, 236, 238), (45, 47, 239, 237), (48, 46, 238, 240), (47, 49, 241, 239), (50, 48, 240, 242), (49, 51, 243, 241), (52, 50, 242, 244), (51, 53, 245, 243), (54, 52, 244, 246), (53, 55, 247, 245), (56, 54, 246, 248), (55, 57, 249, 247), (58, 56, 248, 250), (57, 59, 251, 249), (60, 58, 250, 252), (59, 61, 253, 251), (62, 60, 252, 254), (61, 63, 255, 253), (0, 62, 254, 192), (63, 1, 195, 255), (61, 59, 58, 60), (59, 57, 56, 58), (57, 55, 54, 56), (55, 53, 52, 54), (53, 51, 50, 52), (51, 49, 48, 50), (49, 47, 46, 48), (47, 45, 44, 46), (45, 43, 42, 44), (43, 41, 40, 42), (41, 39, 38, 40), (39, 37, 36, 38), (37, 35, 34, 36), (35, 33, 32, 34), (33, 31, 30, 32), (31, 29, 28, 30), (29, 27, 26, 28), (27, 25, 24, 26), (25, 23, 22, 24), (23, 21, 20, 22), (21, 19, 18, 20), (19, 17, 16, 18), (17, 15, 14, 16), (15, 13, 12, 14), (13, 11, 10, 12), (11, 9, 8, 10), (9, 7, 6, 8), (7, 5, 4, 6), (5, 3, 2, 4), (3, 1, 0, 2)])
_uv = me_cylinder.uv_layers.new(name='UVMap')
_uv.uv.foreach_set('vector', [1.0, 0.8333, 1.0, 1.0, 0.9688, 1.0, 0.9688, 0.8333, 0.9688, 0.8333, 0.9688, 1.0, 0.9375, 1.0, 0.9375, 0.8333, 0.9375, 0.8333, 0.9375, 1.0, 0.9062, 1.0, 0.9062, 0.8333, 0.9062, 0.8333, 0.9062, 1.0, 0.875, 1.0, 0.875, 0.8333, 0.875, 0.8333, 0.875, 1.0, 0.8438, 1.0, 0.8437, 0.8333, 0.8437, 0.8333, 0.8438, 1.0, 0.8125, 1.0, 0.8125, 0.8333, 0.8125, 0.8333, 0.8125, 1.0, 0.7812, 1.0, 0.7812, 0.8333, 0.7812, 0.8333, 0.7812, 1.0, 0.75, 1.0, 0.75, 0.8333, 0.75, 0.8333, 0.75, 1.0, 0.7188, 1.0, 0.7188, 0.8333, 0.7188, 0.8333, 0.7188, 1.0, 0.6875, 1.0, 0.6875, 0.8333, 0.6875, 0.8333, 0.6875, 1.0, 0.6562, 1.0, 0.6562, 0.8333, 0.6562, 0.8333, 0.6562, 1.0, 0.625, 1.0, 0.625, 0.8333, 0.625, 0.8333, 0.625, 1.0, 0.5938, 1.0, 0.5938, 0.8333, 0.5938, 0.8333, 0.5938, 1.0, 0.5625, 1.0, 0.5625, 0.8333, 0.5625, 0.8333, 0.5625, 1.0, 0.5312, 1.0, 0.5312, 0.8333, 0.5312, 0.8333, 0.5312, 1.0, 0.5, 1.0, 0.5, 0.8333, 0.5, 0.8333, 0.5, 1.0, 0.4688, 1.0, 0.4687, 0.8333, 0.4687, 0.8333, 0.4688, 1.0, 0.4375, 1.0, 0.4375, 0.8333, 0.4375, 0.8333, 0.4375, 1.0, 0.4062, 1.0, 0.4062, 0.8333, 0.4062, 0.8333, 0.4062, 1.0, 0.375, 1.0, 0.375, 0.8333, 0.375, 0.8333, 0.375, 1.0, 0.3438, 1.0, 0.3438, 0.8333, 0.3438, 0.8333, 0.3438, 1.0, 0.3125, 1.0, 0.3125, 0.8333, 0.3125, 0.8333, 0.3125, 1.0, 0.2812, 1.0, 0.2812, 0.8333, 0.2812, 0.8333, 0.2812, 1.0, 0.25, 1.0, 0.25, 0.8333, 0.25, 0.8333, 0.25, 1.0, 0.2188, 1.0, 0.2188, 0.8333, 0.2188, 0.8333, 0.2188, 1.0, 0.1875, 1.0, 0.1875, 0.8333, 0.1875, 0.8333, 0.1875, 1.0, 0.1562, 1.0, 0.1562, 0.8333, 0.1562, 0.8333, 0.1562, 1.0, 0.125, 1.0, 0.125, 0.8333, 0.125, 0.8333, 0.125, 1.0, 0.09375, 1.0, 0.09375, 0.8333, 0.09375, 0.8333, 0.09375, 1.0, 0.0625, 1.0, 0.0625, 0.8333, 0.2442, 0.2793, 0.2386, 0.2776, 0.7386, 0.2776, 0.7442, 0.2793, 0.0625, 0.8333, 0.0625, 1.0, 0.03125, 1.0, 0.03125, 0.8333, 0.03125, 0.8333, 0.03125, 1.0, 0.0, 1.0, 0.0, 0.8333, 0.25, 0.2799, 0.2442, 0.2793, 0.7442, 0.2793, 0.75, 0.2799, 0.03125, 0.5, 0.03125, 0.6667, 0.0, 0.6667, 0.0, 0.5, 0.03125, 0.7778, 0.03125, 0.8333, 0.0, 0.8333, 0.0, 0.7778, 0.0625, 0.5, 0.0625, 0.6667, 0.03125, 0.6667, 0.03125, 0.5, 0.0625, 0.7778, 0.0625, 0.8333, 0.03125, 0.8333, 0.03125, 0.7778, 0.09375, 0.5, 0.09375, 0.6667, 0.0625, 0.6667, 0.0625, 0.5, 0.09375, 0.7778, 0.09375, 0.8333, 0.0625, 0.8333, 0.0625, 0.7778, 0.125, 0.5, 0.125, 0.6667, 0.09375, 0.6667, 0.09375, 0.5, 0.125, 0.7778, 0.125, 0.8333, 0.09375, 0.8333, 0.09375, 0.7778, 0.1562, 0.5, 0.1562, 0.6667, 0.125, 0.6667, 0.125, 0.5, 0.1562, 0.7778, 0.1562, 0.8333, 0.125, 0.8333, 0.125, 0.7778, 0.1875, 0.5, 0.1875, 0.6667, 0.1562, 0.6667, 0.1562, 0.5, 0.1875, 0.7778, 0.1875, 0.8333, 0.1562, 0.8333, 0.1562, 0.7778, 0.2188, 0.5, 0.2188, 0.6667, 0.1875, 0.6667, 0.1875, 0.5, 0.2188, 0.7778, 0.2188, 0.8333, 0.1875, 0.8333, 0.1875, 0.7778, 0.25, 0.5, 0.25, 0.6667, 0.2188, 0.6667, 0.2188, 0.5, 0.25, 0.7778, 0.25, 0.8333, 0.2188, 0.8333, 0.2188, 0.7778, 0.2812, 0.5, 0.2812, 0.6667, 0.25, 0.6667, 0.25, 0.5, 0.2812, 0.7778, 0.2812, 0.8333, 0.25, 0.8333, 0.25, 0.7778, 0.3125, 0.5, 0.3125, 0.6667, 0.2812, 0.6667, 0.2812, 0.5, 0.3125, 0.7778, 0.3125, 0.8333, 0.2812, 0.8333, 0.2812, 0.7778, 0.3438, 0.5, 0.3438, 0.6667, 0.3125, 0.6667, 0.3125, 0.5, 0.3438, 0.7778, 0.3438, 0.8333, 0.3125, 0.8333, 0.3125, 0.7778, 0.375, 0.5, 0.375, 0.6667, 0.3438, 0.6667, 0.3438, 0.5, 0.375, 0.7778, 0.375, 0.8333, 0.3438, 0.8333, 0.3438, 0.7778, 0.4062, 0.5, 0.4062, 0.6667, 0.375, 0.6667, 0.375, 0.5, 0.4062, 0.7778, 0.4062, 0.8333, 0.375, 0.8333, 0.375, 0.7778, 0.4375, 0.5, 0.4375, 0.6667, 0.4062, 0.6667, 0.4062, 0.5, 0.4375, 0.7778, 0.4375, 0.8333, 0.4062, 0.8333, 0.4062, 0.7778, 0.4688, 0.5, 0.4688, 0.6667, 0.4375, 0.6667, 0.4375, 0.5, 0.4687, 0.7778, 0.4687, 0.8333, 0.4375, 0.8333, 0.4375, 0.7778, 0.5, 0.5, 0.5, 0.6667, 0.4688, 0.6667, 0.4688, 0.5, 0.5, 0.7778, 0.5, 0.8333, 0.4687, 0.8333, 0.4687, 0.7778, 0.5312, 0.5, 0.5312, 0.6667, 0.5, 0.6667, 0.5, 0.5, 0.5312, 0.7778, 0.5312, 0.8333, 0.5, 0.8333, 0.5, 0.7778, 0.5625, 0.5, 0.5625, 0.6667, 0.5312, 0.6667, 0.5312, 0.5, 0.5625, 0.7778, 0.5625, 0.8333, 0.5312, 0.8333, 0.5312, 0.7778, 0.5938, 0.5, 0.5938, 0.6667, 0.5625, 0.6667, 0.5625, 0.5, 0.5938, 0.7778, 0.5938, 0.8333, 0.5625, 0.8333, 0.5625, 0.7778, 0.625, 0.5, 0.625, 0.6667, 0.5938, 0.6667, 0.5938, 0.5, 0.625, 0.7778, 0.625, 0.8333, 0.5938, 0.8333, 0.5938, 0.7778, 0.6562, 0.5, 0.6562, 0.6667, 0.625, 0.6667, 0.625, 0.5, 0.6562, 0.7778, 0.6562, 0.8333, 0.625, 0.8333, 0.625, 0.7778, 0.6875, 0.5, 0.6875, 0.6667, 0.6562, 0.6667, 0.6562, 0.5, 0.6875, 0.7778, 0.6875, 0.8333, 0.6562, 0.8333, 0.6562, 0.7778, 0.7188, 0.5, 0.7188, 0.6667, 0.6875, 0.6667, 0.6875, 0.5, 0.7188, 0.7778, 0.7188, 0.8333, 0.6875, 0.8333, 0.6875, 0.7778, 0.75, 0.5, 0.75, 0.6667, 0.7188, 0.6667, 0.7188, 0.5, 0.75, 0.7778, 0.75, 0.8333, 0.7188, 0.8333, 0.7188, 0.7778, 0.7812, 0.5, 0.7812, 0.6667, 0.75, 0.6667, 0.75, 0.5, 0.7812, 0.7778, 0.7812, 0.8333, 0.75, 0.8333, 0.75, 0.7778, 0.8125, 0.5, 0.8125, 0.6667, 0.7812, 0.6667, 0.7812, 0.5, 0.8125, 0.7778, 0.8125, 0.8333, 0.7812, 0.8333, 0.7812, 0.7778, 0.8438, 0.5, 0.8438, 0.6667, 0.8125, 0.6667, 0.8125, 0.5, 0.8437, 0.7778, 0.8437, 0.8333, 0.8125, 0.8333, 0.8125, 0.7778, 0.875, 0.5, 0.875, 0.6667, 0.8438, 0.6667, 0.8438, 0.5, 0.875, 0.7778, 0.875, 0.8333, 0.8437, 0.8333, 0.8437, 0.7778, 0.9062, 0.5, 0.9062, 0.6667, 0.875, 0.6667, 0.875, 0.5, 0.9062, 0.7778, 0.9062, 0.8333, 0.875, 0.8333, 0.875, 0.7778, 0.9375, 0.5, 0.9375, 0.6667, 0.9062, 0.6667, 0.9062, 0.5, 0.9375, 0.7778, 0.9375, 0.8333, 0.9062, 0.8333, 0.9062, 0.7778, 0.9688, 0.5, 0.9688, 0.6667, 0.9375, 0.6667, 0.9375, 0.5, 0.9688, 0.7778, 0.9688, 0.8333, 0.9375, 0.8333, 0.9375, 0.7778, 1.0, 0.5, 1.0, 0.6667, 0.9688, 0.6667, 0.9688, 0.5, 1.0, 0.7778, 1.0, 0.8333, 0.9688, 0.8333, 0.9688, 0.7778, 1.0, 0.6667, 1.0, 0.7222, 0.9688, 0.7222, 0.9688, 0.6667, 1.0, 0.7222, 1.0, 0.7778, 0.9688, 0.7778, 0.9688, 0.7222, 0.9688, 0.6667, 0.9688, 0.7222, 0.9375, 0.7222, 0.9375, 0.6667, 0.9688, 0.7222, 0.9688, 0.7778, 0.9375, 0.7778, 0.9375, 0.7222, 0.9375, 0.6667, 0.9375, 0.7222, 0.9062, 0.7222, 0.9062, 0.6667, 0.9375, 0.7222, 0.9375, 0.7778, 0.9062, 0.7778, 0.9062, 0.7222, 0.9062, 0.6667, 0.9062, 0.7222, 0.875, 0.7222, 0.875, 0.6667, 0.9062, 0.7222, 0.9062, 0.7778, 0.875, 0.7778, 0.875, 0.7222, 0.875, 0.6667, 0.875, 0.7222, 0.8438, 0.7222, 0.8438, 0.6667, 0.875, 0.7222, 0.875, 0.7778, 0.8437, 0.7778, 0.8438, 0.7222, 0.8438, 0.6667, 0.8438, 0.7222, 0.8125, 0.7222, 0.8125, 0.6667, 0.8438, 0.7222, 0.8437, 0.7778, 0.8125, 0.7778, 0.8125, 0.7222, 0.8125, 0.6667, 0.8125, 0.7222, 0.7812, 0.7222, 0.7812, 0.6667, 0.8125, 0.7222, 0.8125, 0.7778, 0.7812, 0.7778, 0.7812, 0.7222, 0.7812, 0.6667, 0.7812, 0.7222, 0.75, 0.7222, 0.75, 0.6667, 0.7812, 0.7222, 0.7812, 0.7778, 0.75, 0.7778, 0.75, 0.7222, 0.75, 0.6667, 0.75, 0.7222, 0.7188, 0.7222, 0.7188, 0.6667, 0.75, 0.7222, 0.75, 0.7778, 0.7188, 0.7778, 0.7188, 0.7222, 0.7188, 0.6667, 0.7188, 0.7222, 0.6875, 0.7222, 0.6875, 0.6667, 0.7188, 0.7222, 0.7188, 0.7778, 0.6875, 0.7778, 0.6875, 0.7222, 0.6875, 0.6667, 0.6875, 0.7222, 0.6562, 0.7222, 0.6562, 0.6667, 0.6875, 0.7222, 0.6875, 0.7778, 0.6562, 0.7778, 0.6562, 0.7222, 0.6562, 0.6667, 0.6562, 0.7222, 0.625, 0.7222, 0.625, 0.6667, 0.6562, 0.7222, 0.6562, 0.7778, 0.625, 0.7778, 0.625, 0.7222, 0.625, 0.6667, 0.625, 0.7222, 0.5938, 0.7222, 0.5938, 0.6667, 0.625, 0.7222, 0.625, 0.7778, 0.5938, 0.7778, 0.5938, 0.7222, 0.5938, 0.6667, 0.5938, 0.7222, 0.5625, 0.7222, 0.5625, 0.6667, 0.5938, 0.7222, 0.5938, 0.7778, 0.5625, 0.7778, 0.5625, 0.7222, 0.5625, 0.6667, 0.5625, 0.7222, 0.5312, 0.7222, 0.5312, 0.6667, 0.5625, 0.7222, 0.5625, 0.7778, 0.5312, 0.7778, 0.5312, 0.7222, 0.5312, 0.6667, 0.5312, 0.7222, 0.5, 0.7222, 0.5, 0.6667, 0.5312, 0.7222, 0.5312, 0.7778, 0.5, 0.7778, 0.5, 0.7222, 0.5, 0.6667, 0.5, 0.7222, 0.4687, 0.7222, 0.4688, 0.6667, 0.5, 0.7222, 0.5, 0.7778, 0.4687, 0.7778, 0.4687, 0.7222, 0.4688, 0.6667, 0.4687, 0.7222, 0.4375, 0.7222, 0.4375, 0.6667, 0.4687, 0.7222, 0.4687, 0.7778, 0.4375, 0.7778, 0.4375, 0.7222, 0.4375, 0.6667, 0.4375, 0.7222, 0.4062, 0.7222, 0.4062, 0.6667, 0.4375, 0.7222, 0.4375, 0.7778, 0.4062, 0.7778, 0.4062, 0.7222, 0.4062, 0.6667, 0.4062, 0.7222, 0.375, 0.7222, 0.375, 0.6667, 0.4062, 0.7222, 0.4062, 0.7778, 0.375, 0.7778, 0.375, 0.7222, 0.375, 0.6667, 0.375, 0.7222, 0.3438, 0.7222, 0.3438, 0.6667, 0.375, 0.7222, 0.375, 0.7778, 0.3438, 0.7778, 0.3438, 0.7222, 0.3438, 0.6667, 0.3438, 0.7222, 0.3125, 0.7222, 0.3125, 0.6667, 0.3438, 0.7222, 0.3438, 0.7778, 0.3125, 0.7778, 0.3125, 0.7222, 0.3125, 0.6667, 0.3125, 0.7222, 0.2812, 0.7222, 0.2812, 0.6667, 0.3125, 0.7222, 0.3125, 0.7778, 0.2812, 0.7778, 0.2812, 0.7222, 0.2812, 0.6667, 0.2812, 0.7222, 0.25, 0.7222, 0.25, 0.6667, 0.2812, 0.7222, 0.2812, 0.7778, 0.25, 0.7778, 0.25, 0.7222, 0.25, 0.6667, 0.25, 0.7222, 0.2188, 0.7222, 0.2188, 0.6667, 0.25, 0.7222, 0.25, 0.7778, 0.2188, 0.7778, 0.2188, 0.7222, 0.2188, 0.6667, 0.2188, 0.7222, 0.1875, 0.7222, 0.1875, 0.6667, 0.2188, 0.7222, 0.2188, 0.7778, 0.1875, 0.7778, 0.1875, 0.7222, 0.1875, 0.6667, 0.1875, 0.7222, 0.1562, 0.7222, 0.1562, 0.6667, 0.1875, 0.7222, 0.1875, 0.7778, 0.1562, 0.7778, 0.1562, 0.7222, 0.1562, 0.6667, 0.1562, 0.7222, 0.125, 0.7222, 0.125, 0.6667, 0.1562, 0.7222, 0.1562, 0.7778, 0.125, 0.7778, 0.125, 0.7222, 0.125, 0.6667, 0.125, 0.7222, 0.09375, 0.7222, 0.09375, 0.6667, 0.125, 0.7222, 0.125, 0.7778, 0.09375, 0.7778, 0.09375, 0.7222, 0.09375, 0.6667, 0.09375, 0.7222, 0.0625, 0.7222, 0.0625, 0.6667, 0.09375, 0.7222, 0.09375, 0.7778, 0.0625, 0.7778, 0.0625, 0.7222, 0.0625, 0.6667, 0.0625, 0.7222, 0.03125, 0.7222, 0.03125, 0.6667, 0.0625, 0.7222, 0.0625, 0.7778, 0.03125, 0.7778, 0.03125, 0.7222, 0.03125, 0.6667, 0.03125, 0.7222, 0.0, 0.7222, 0.0, 0.6667, 0.03125, 0.7222, 0.03125, 0.7778, 0.0, 0.7778, 0.0, 0.7222, 0.7558, 0.2793, 0.75, 0.2799, 0.75, 0.49, 0.7968, 0.4854, 0.25, 0.2799, 0.2558, 0.2793, 0.2968, 0.4854, 0.25, 0.49, 0.7614, 0.2776, 0.7558, 0.2793, 0.7968, 0.4854, 0.8418, 0.4717, 0.2558, 0.2793, 0.2614, 0.2776, 0.3418, 0.4717, 0.2968, 0.4854, 0.7666, 0.2749, 0.7614, 0.2776, 0.8418, 0.4717, 0.8833, 0.4496, 0.2614, 0.2776, 0.2666, 0.2749, 0.3833, 0.4496, 0.3418, 0.4717, 0.7712, 0.2712, 0.7666, 0.2749, 0.8833, 0.4496, 0.9197, 0.4197, 0.2666, 0.2749, 0.2712, 0.2712, 0.4197, 0.4197, 0.3833, 0.4496, 0.7749, 0.2666, 0.7712, 0.2712, 0.9197, 0.4197, 0.9496, 0.3833, 0.2712, 0.2712, 0.2749, 0.2666, 0.4496, 0.3833, 0.4197, 0.4197, 0.7776, 0.2614, 0.7749, 0.2666, 0.9496, 0.3833, 0.9717, 0.3418, 0.2749, 0.2666, 0.2776, 0.2614, 0.4717, 0.3418, 0.4496, 0.3833, 0.7793, 0.2558, 0.7776, 0.2614, 0.9717, 0.3418, 0.9854, 0.2968, 0.2776, 0.2614, 0.2793, 0.2558, 0.4854, 0.2968, 0.4717, 0.3418, 0.7799, 0.25, 0.7793, 0.2558, 0.9854, 0.2968, 0.99, 0.25, 0.2793, 0.2558, 0.2799, 0.25, 0.49, 0.25, 0.4854, 0.2968, 0.7793, 0.2442, 0.7799, 0.25, 0.99, 0.25, 0.9854, 0.2032, 0.2799, 0.25, 0.2793, 0.2442, 0.4854, 0.2032, 0.49, 0.25, 0.7776, 0.2386, 0.7793, 0.2442, 0.9854, 0.2032, 0.9717, 0.1582, 0.2793, 0.2442, 0.2776, 0.2386, 0.4717, 0.1582, 0.4854, 0.2032, 0.7749, 0.2334, 0.7776, 0.2386, 0.9717, 0.1582, 0.9496, 0.1167, 0.2776, 0.2386, 0.2749, 0.2334, 0.4496, 0.1167, 0.4717, 0.1582, 0.7712, 0.2288, 0.7749, 0.2334, 0.9496, 0.1167, 0.9197, 0.08029, 0.2749, 0.2334, 0.2712, 0.2288, 0.4197, 0.08029, 0.4496, 0.1167, 0.7666, 0.2251, 0.7712, 0.2288, 0.9197, 0.08029, 0.8833, 0.05045, 0.2712, 0.2288, 0.2666, 0.2251, 0.3833, 0.05045, 0.4197, 0.08029, 0.7614, 0.2224, 0.7666, 0.2251, 0.8833, 0.05045, 0.8418, 0.02827, 0.2666, 0.2251, 0.2614, 0.2224, 0.3418, 0.02827, 0.3833, 0.05045, 0.7558, 0.2207, 0.7614, 0.2224, 0.8418, 0.02827, 0.7968, 0.01461, 0.2614, 0.2224, 0.2558, 0.2207, 0.2968, 0.01461, 0.3418, 0.02827, 0.75, 0.2201, 0.7558, 0.2207, 0.7968, 0.01461, 0.75, 0.01, 0.2558, 0.2207, 0.25, 0.2201, 0.25, 0.01, 0.2968, 0.01461, 0.7442, 0.2207, 0.75, 0.2201, 0.75, 0.01, 0.7032, 0.01461, 0.25, 0.2201, 0.2442, 0.2207, 0.2032, 0.01461, 0.25, 0.01, 0.7386, 0.2224, 0.7442, 0.2207, 0.7032, 0.01461, 0.6582, 0.02827, 0.2442, 0.2207, 0.2386, 0.2224, 0.1582, 0.02827, 0.2032, 0.01461, 0.7334, 0.2251, 0.7386, 0.2224, 0.6582, 0.02827, 0.6167, 0.05045, 0.2386, 0.2224, 0.2334, 0.2251, 0.1167, 0.05045, 0.1582, 0.02827, 0.7288, 0.2288, 0.7334, 0.2251, 0.6167, 0.05045, 0.5803, 0.08029, 0.2334, 0.2251, 0.2288, 0.2288, 0.08029, 0.08029, 0.1167, 0.05045, 0.7251, 0.2334, 0.7288, 0.2288, 0.5803, 0.08029, 0.5504, 0.1167, 0.2288, 0.2288, 0.2251, 0.2334, 0.05045, 0.1167, 0.08029, 0.08029, 0.7224, 0.2386, 0.7251, 0.2334, 0.5504, 0.1167, 0.5283, 0.1582, 0.2251, 0.2334, 0.2224, 0.2386, 0.02827, 0.1582, 0.05045, 0.1167, 0.7207, 0.2442, 0.7224, 0.2386, 0.5283, 0.1582, 0.5146, 0.2032, 0.2224, 0.2386, 0.2207, 0.2442, 0.01461, 0.2032, 0.02827, 0.1582, 0.7201, 0.25, 0.7207, 0.2442, 0.5146, 0.2032, 0.51, 0.25, 0.2207, 0.2442, 0.2201, 0.25, 0.01, 0.25, 0.01461, 0.2032, 0.7207, 0.2558, 0.7201, 0.25, 0.51, 0.25, 0.5146, 0.2968, 0.2201, 0.25, 0.2207, 0.2558, 0.01461, 0.2968, 0.01, 0.25, 0.7224, 0.2614, 0.7207, 0.2558, 0.5146, 0.2968, 0.5283, 0.3418, 0.2207, 0.2558, 0.2224, 0.2614, 0.02827, 0.3418, 0.01461, 0.2968, 0.7251, 0.2666, 0.7224, 0.2614, 0.5283, 0.3418, 0.5504, 0.3833, 0.2224, 0.2614, 0.2251, 0.2666, 0.05045, 0.3833, 0.02827, 0.3418, 0.7288, 0.2712, 0.7251, 0.2666, 0.5504, 0.3833, 0.5803, 0.4197, 0.2251, 0.2666, 0.2288, 0.2712, 0.08029, 0.4197, 0.05045, 0.3833, 0.7334, 0.2749, 0.7288, 0.2712, 0.5803, 0.4197, 0.6167, 0.4496, 0.2288, 0.2712, 0.2334, 0.2749, 0.1167, 0.4496, 0.08029, 0.4197, 0.7386, 0.2776, 0.7334, 0.2749, 0.6167, 0.4496, 0.6582, 0.4717, 0.2334, 0.2749, 0.2386, 0.2776, 0.1582, 0.4717, 0.1167, 0.4496, 0.7442, 0.2793, 0.7386, 0.2776, 0.6582, 0.4717, 0.7032, 0.4854, 0.2386, 0.2776, 0.2442, 0.2793, 0.2032, 0.4854, 0.1582, 0.4717, 0.75, 0.2799, 0.7442, 0.2793, 0.7032, 0.4854, 0.75, 0.49, 0.2442, 0.2793, 0.25, 0.2799, 0.25, 0.49, 0.2032, 0.4854, 0.2386, 0.2776, 0.2334, 0.2749, 0.7334, 0.2749, 0.7386, 0.2776, 0.2334, 0.2749, 0.2288, 0.2712, 0.7288, 0.2712, 0.7334, 0.2749, 0.2288, 0.2712, 0.2251, 0.2666, 0.7251, 0.2666, 0.7288, 0.2712, 0.2251, 0.2666, 0.2224, 0.2614, 0.7224, 0.2614, 0.7251, 0.2666, 0.2224, 0.2614, 0.2207, 0.2558, 0.7207, 0.2558, 0.7224, 0.2614, 0.2207, 0.2558, 0.2201, 0.25, 0.7201, 0.25, 0.7207, 0.2558, 0.2201, 0.25, 0.2207, 0.2442, 0.7207, 0.2442, 0.7201, 0.25, 0.2207, 0.2442, 0.2224, 0.2386, 0.7224, 0.2386, 0.7207, 0.2442, 0.2224, 0.2386, 0.2251, 0.2334, 0.7251, 0.2334, 0.7224, 0.2386, 0.2251, 0.2334, 0.2288, 0.2288, 0.7288, 0.2288, 0.7251, 0.2334, 0.2288, 0.2288, 0.2334, 0.2251, 0.7334, 0.2251, 0.7288, 0.2288, 0.2334, 0.2251, 0.2386, 0.2224, 0.7386, 0.2224, 0.7334, 0.2251, 0.2386, 0.2224, 0.2442, 0.2207, 0.7442, 0.2207, 0.7386, 0.2224, 0.2442, 0.2207, 0.25, 0.2201, 0.75, 0.2201, 0.7442, 0.2207, 0.25, 0.2201, 0.2558, 0.2207, 0.7558, 0.2207, 0.75, 0.2201, 0.2558, 0.2207, 0.2614, 0.2224, 0.7614, 0.2224, 0.7558, 0.2207, 0.2614, 0.2224, 0.2666, 0.2251, 0.7666, 0.2251, 0.7614, 0.2224, 0.2666, 0.2251, 0.2712, 0.2288, 0.7712, 0.2288, 0.7666, 0.2251, 0.2712, 0.2288, 0.2749, 0.2334, 0.7749, 0.2334, 0.7712, 0.2288, 0.2749, 0.2334, 0.2776, 0.2386, 0.7776, 0.2386, 0.7749, 0.2334, 0.2776, 0.2386, 0.2793, 0.2442, 0.7793, 0.2442, 0.7776, 0.2386, 0.2793, 0.2442, 0.2799, 0.25, 0.7799, 0.25, 0.7793, 0.2442, 0.2799, 0.25, 0.2793, 0.2558, 0.7793, 0.2558, 0.7799, 0.25, 0.2793, 0.2558, 0.2776, 0.2614, 0.7776, 0.2614, 0.7793, 0.2558, 0.2776, 0.2614, 0.2749, 0.2666, 0.7749, 0.2666, 0.7776, 0.2614, 0.2749, 0.2666, 0.2712, 0.2712, 0.7712, 0.2712, 0.7749, 0.2666, 0.2712, 0.2712, 0.2666, 0.2749, 0.7666, 0.2749, 0.7712, 0.2712, 0.2666, 0.2749, 0.2614, 0.2776, 0.7614, 0.2776, 0.7666, 0.2749, 0.2614, 0.2776, 0.2558, 0.2793, 0.7558, 0.2793, 0.7614, 0.2776, 0.2558, 0.2793, 0.25, 0.2799, 0.75, 0.2799, 0.7558, 0.2793])
me_cylinder.update()
me_cylinder_001 = bpy.data.meshes.new('Cylinder.001')
me_cylinder_001.from_pydata([(-4.81e-09, 0.0325, 0.009972), (-4.81e-09, -0.0325, 0.009972), (0.001945, 0.0325, 0.00978), (0.001945, -0.0325, 0.00978), (0.003816, 0.0325, 0.009213), (0.003816, -0.0325, 0.009213), (0.00554, 0.0325, 0.008291), (0.00554, -0.0325, 0.008291), (0.007051, 0.0325, 0.007051), (0.007051, -0.0325, 0.007051), (0.008291, 0.0325, 0.00554), (0.008291, -0.0325, 0.00554), (0.009213, 0.0325, 0.003816), (0.009213, -0.0325, 0.003816), (0.00978, 0.0325, 0.001945), (0.00978, -0.0325, 0.001945), (0.009972, 0.0325, -6.214e-09), (0.009972, -0.0325, -6.214e-09), (0.00978, 0.0325, -0.001945), (0.00978, -0.0325, -0.001945), (0.009213, 0.0325, -0.003816), (0.009213, -0.0325, -0.003816), (0.008291, 0.0325, -0.00554), (0.008291, -0.0325, -0.00554), (0.007051, 0.0325, -0.007051), (0.007051, -0.0325, -0.007051), (0.00554, 0.0325, -0.008291), (0.00554, -0.0325, -0.008291), (0.003816, 0.0325, -0.009213), (0.003816, -0.0325, -0.009213), (0.001945, 0.0325, -0.00978), (0.001945, -0.0325, -0.00978), (-4.81e-09, 0.0325, -0.009972), (-4.81e-09, -0.0325, -0.009972), (-0.001945, 0.0325, -0.00978), (-0.001945, -0.0325, -0.00978), (-0.003816, 0.0325, -0.009213), (-0.003816, -0.0325, -0.009213), (-0.00554, 0.0325, -0.008291), (-0.00554, -0.0325, -0.008291), (-0.007051, 0.0325, -0.007051), (-0.007051, -0.0325, -0.007051), (-0.008291, 0.0325, -0.00554), (-0.008291, -0.0325, -0.00554), (-0.009213, 0.0325, -0.003816), (-0.009213, -0.0325, -0.003816), (-0.00978, 0.0325, -0.001945), (-0.00978, -0.0325, -0.001945), (-0.009972, 0.0325, -6.214e-09), (-0.009972, -0.0325, -6.214e-09), (-0.00978, 0.0325, 0.001945), (-0.00978, -0.0325, 0.001945), (-0.009213, 0.0325, 0.003816), (-0.009213, -0.0325, 0.003816), (-0.008291, 0.0325, 0.00554), (-0.008291, -0.0325, 0.00554), (-0.007051, 0.0325, 0.007051), (-0.007051, -0.0325, 0.007051), (-0.00554, 0.0325, 0.008291), (-0.00554, -0.0325, 0.008291), (-0.003816, 0.0325, 0.009213), (-0.003816, -0.0325, 0.009213), (-0.001945, 0.0325, 0.00978), (-0.001945, -0.0325, 0.00978), (-4.81e-09, 0.02821, 0.08), (-4.81e-09, -0.02821, 0.08), (0.01561, -0.02821, 0.07846), (0.01561, 0.02821, 0.07846), (0.03061, -0.02821, 0.07391), (0.03061, 0.02821, 0.07391), (0.04445, -0.02821, 0.06652), (0.04445, 0.02821, 0.06652), (0.05657, -0.02821, 0.05657), (0.05657, 0.02821, 0.05657), (0.06652, -0.02821, 0.04445), (0.06652, 0.02821, 0.04445), (0.07391, -0.02821, 0.03061), (0.07391, 0.02821, 0.03061), (0.07846, -0.02821, 0.01561), (0.07846, 0.02821, 0.01561), (0.08, -0.02821, -6.214e-09), (0.08, 0.02821, -6.214e-09), (0.07846, -0.02821, -0.01561), (0.07846, 0.02821, -0.01561), (0.07391, -0.02821, -0.03061), (0.07391, 0.02821, -0.03061), (0.06652, -0.02821, -0.04445), (0.06652, 0.02821, -0.04445), (0.05657, -0.02821, -0.05657), (0.05657, 0.02821, -0.05657), (0.04445, -0.02821, -0.06652), (0.04445, 0.02821, -0.06652), (0.03061, -0.02821, -0.07391), (0.03061, 0.02821, -0.07391), (0.01561, -0.02821, -0.07846), (0.01561, 0.02821, -0.07846), (-4.81e-09, -0.02821, -0.08), (-4.81e-09, 0.02821, -0.08), (-0.01561, -0.02821, -0.07846), (-0.01561, 0.02821, -0.07846), (-0.03061, -0.02821, -0.07391), (-0.03061, 0.02821, -0.07391), (-0.04445, -0.02821, -0.06652), (-0.04445, 0.02821, -0.06652), (-0.05657, -0.02821, -0.05657), (-0.05657, 0.02821, -0.05657), (-0.06652, -0.02821, -0.04445), (-0.06652, 0.02821, -0.04445), (-0.07391, -0.02821, -0.03061), (-0.07391, 0.02821, -0.03061), (-0.07846, -0.02821, -0.01561), (-0.07846, 0.02821, -0.01561), (-0.08, -0.02821, -6.214e-09), (-0.08, 0.02821, -6.214e-09), (-0.07846, -0.02821, 0.01561), (-0.07846, 0.02821, 0.01561), (-0.07391, -0.02821, 0.03061), (-0.07391, 0.02821, 0.03061), (-0.06652, -0.02821, 0.04445), (-0.06652, 0.02821, 0.04445), (-0.05657, -0.02821, 0.05657), (-0.05657, 0.02821, 0.05657), (-0.04445, -0.02821, 0.06652), (-0.04445, 0.02821, 0.06652), (-0.03061, -0.02821, 0.07391), (-0.03061, 0.02821, 0.07391), (-0.01561, -0.02821, 0.07846), (-0.01561, 0.02821, 0.07846), (2.641e-09, 0.02258, 0.04207), (2.641e-09, -0.02258, 0.04207), (0.008208, -0.02258, 0.04126), (0.008208, 0.02258, 0.04126), (0.0161, -0.02258, 0.03887), (0.0161, 0.02258, 0.03887), (0.02337, -0.02258, 0.03498), (0.02337, 0.02258, 0.03498), (0.02975, -0.02258, 0.02975), (0.02975, 0.02258, 0.02975), (0.03498, -0.02258, 0.02337), (0.03498, 0.02258, 0.02337), (0.03887, -0.02258, 0.0161), (0.03887, 0.02258, 0.0161), (0.04126, -0.02258, 0.008208), (0.04126, 0.02258, 0.008208), (0.04207, -0.02258, -1.366e-08), (0.04207, 0.02258, -1.366e-08), (0.04126, -0.02258, -0.008208), (0.04126, 0.02258, -0.008208), (0.03887, -0.02258, -0.0161), (0.03887, 0.02258, -0.0161), (0.03498, -0.02258, -0.02337), (0.03498, 0.02258, -0.02337), (0.02975, -0.02258, -0.02975), (0.02975, 0.02258, -0.02975), (0.02337, -0.02258, -0.03498), (0.02337, 0.02258, -0.03498), (0.0161, -0.02258, -0.03887), (0.0161, 0.02258, -0.03887), (0.008208, -0.02258, -0.04126), (0.008208, 0.02258, -0.04126), (2.641e-09, -0.02258, -0.04207), (2.641e-09, 0.02258, -0.04207), (-0.008208, -0.02258, -0.04126), (-0.008208, 0.02258, -0.04126), (-0.0161, -0.02258, -0.03887), (-0.0161, 0.02258, -0.03887), (-0.02337, -0.02258, -0.03498), (-0.02337, 0.02258, -0.03498), (-0.02975, -0.02258, -0.02975), (-0.02975, 0.02258, -0.02975), (-0.03498, -0.02258, -0.02337), (-0.03498, 0.02258, -0.02337), (-0.03887, -0.02258, -0.0161), (-0.03887, 0.02258, -0.0161), (-0.04126, -0.02258, -0.008208), (-0.04126, 0.02258, -0.008208), (-0.04207, -0.02258, -1.366e-08), (-0.04207, 0.02258, -1.366e-08), (-0.04126, -0.02258, 0.008208), (-0.04126, 0.02258, 0.008208), (-0.03887, -0.02258, 0.0161), (-0.03887, 0.02258, 0.0161), (-0.03498, -0.02258, 0.02337), (-0.03498, 0.02258, 0.02337), (-0.02975, -0.02258, 0.02975), (-0.02975, 0.02258, 0.02975), (-0.02337, -0.02258, 0.03498), (-0.02337, 0.02258, 0.03498), (-0.0161, -0.02258, 0.03887), (-0.0161, 0.02258, 0.03887), (-0.008208, -0.02258, 0.04126), (-0.008208, 0.02258, 0.04126), (-4.81e-09, 0.0325, 0.08), (0.01561, 0.0325, 0.07846), (0.01561, -0.0325, 0.07846), (-4.81e-09, -0.0325, 0.08), (0.03061, 0.0325, 0.07391), (0.03061, -0.0325, 0.07391), (0.04445, 0.0325, 0.06652), (0.04445, -0.0325, 0.06652), (0.05657, 0.0325, 0.05657), (0.05657, -0.0325, 0.05657), (0.06652, 0.0325, 0.04445), (0.06652, -0.0325, 0.04445), (0.07391, 0.0325, 0.03061), (0.07391, -0.0325, 0.03061), (0.07846, 0.0325, 0.01561), (0.07846, -0.0325, 0.01561), (0.08, 0.0325, -6.214e-09), (0.08, -0.0325, -6.214e-09), (0.07846, 0.0325, -0.01561), (0.07846, -0.0325, -0.01561), (0.07391, 0.0325, -0.03061), (0.07391, -0.0325, -0.03061), (0.06652, 0.0325, -0.04445), (0.06652, -0.0325, -0.04445), (0.05657, 0.0325, -0.05657), (0.05657, -0.0325, -0.05657), (0.04445, 0.0325, -0.06652), (0.04445, -0.0325, -0.06652), (0.03061, 0.0325, -0.07391), (0.03061, -0.0325, -0.07391), (0.01561, 0.0325, -0.07846), (0.01561, -0.0325, -0.07846), (-4.81e-09, 0.0325, -0.08), (-4.81e-09, -0.0325, -0.08), (-0.01561, 0.0325, -0.07846), (-0.01561, -0.0325, -0.07846), (-0.03061, 0.0325, -0.07391), (-0.03061, -0.0325, -0.07391), (-0.04445, 0.0325, -0.06652), (-0.04445, -0.0325, -0.06652), (-0.05657, 0.0325, -0.05657), (-0.05657, -0.0325, -0.05657), (-0.06652, 0.0325, -0.04445), (-0.06652, -0.0325, -0.04445), (-0.07391, 0.0325, -0.03061), (-0.07391, -0.0325, -0.03061), (-0.07846, 0.0325, -0.01561), (-0.07846, -0.0325, -0.01561), (-0.08, 0.0325, -6.214e-09), (-0.08, -0.0325, -6.214e-09), (-0.07846, 0.0325, 0.01561), (-0.07846, -0.0325, 0.01561), (-0.07391, 0.0325, 0.03061), (-0.07391, -0.0325, 0.03061), (-0.06652, 0.0325, 0.04445), (-0.06652, -0.0325, 0.04445), (-0.05657, 0.0325, 0.05657), (-0.05657, -0.0325, 0.05657), (-0.04445, 0.0325, 0.06652), (-0.04445, -0.0325, 0.06652), (-0.03061, 0.0325, 0.07391), (-0.03061, -0.0325, 0.07391), (-0.01561, 0.0325, 0.07846), (-0.01561, -0.0325, 0.07846)], [], [(65, 195, 194, 66), (66, 194, 197, 68), (68, 197, 199, 70), (70, 199, 201, 72), (72, 201, 203, 74), (74, 203, 205, 76), (76, 205, 207, 78), (78, 207, 209, 80), (80, 209, 211, 82), (82, 211, 213, 84), (84, 213, 215, 86), (86, 215, 217, 88), (88, 217, 219, 90), (90, 219, 221, 92), (92, 221, 223, 94), (94, 223, 225, 96), (96, 225, 227, 98), (98, 227, 229, 100), (100, 229, 231, 102), (102, 231, 233, 104), (104, 233, 235, 106), (106, 235, 237, 108), (108, 237, 239, 110), (110, 239, 241, 112), (112, 241, 243, 114), (114, 243, 245, 116), (116, 245, 247, 118), (118, 247, 249, 120), (120, 249, 251, 122), (122, 251, 253, 124), (63, 61, 60, 62), (124, 253, 255, 126), (126, 255, 195, 65), (1, 63, 62, 0), (254, 127, 64, 192), (190, 126, 65, 129), (252, 125, 127, 254), (188, 124, 126, 190), (250, 123, 125, 252), (186, 122, 124, 188), (248, 121, 123, 250), (184, 120, 122, 186), (246, 119, 121, 248), (182, 118, 120, 184), (244, 117, 119, 246), (180, 116, 118, 182), (242, 115, 117, 244), (178, 114, 116, 180), (240, 113, 115, 242), (176, 112, 114, 178), (238, 111, 113, 240), (174, 110, 112, 176), (236, 109, 111, 238), (172, 108, 110, 174), (234, 107, 109, 236), (170, 106, 108, 172), (232, 105, 107, 234), (168, 104, 106, 170), (230, 103, 105, 232), (166, 102, 104, 168), (228, 101, 103, 230), (164, 100, 102, 166), (226, 99, 101, 228), (162, 98, 100, 164), (224, 97, 99, 226), (160, 96, 98, 162), (222, 95, 97, 224), (158, 94, 96, 160), (220, 93, 95, 222), (156, 92, 94, 158), (218, 91, 93, 220), (154, 90, 92, 156), (216, 89, 91, 218), (152, 88, 90, 154), (214, 87, 89, 216), (150, 86, 88, 152), (212, 85, 87, 214), (148, 84, 86, 150), (210, 83, 85, 212), (146, 82, 84, 148), (208, 81, 83, 210), (144, 80, 82, 146), (206, 79, 81, 208), (142, 78, 80, 144), (204, 77, 79, 206), (140, 76, 78, 142), (202, 75, 77, 204), (138, 74, 76, 140), (200, 73, 75, 202), (136, 72, 74, 138), (198, 71, 73, 200), (134, 70, 72, 136), (196, 69, 71, 198), (132, 68, 70, 134), (193, 67, 69, 196), (130, 66, 68, 132), (192, 64, 67, 193), (129, 65, 66, 130), (64, 128, 131, 67), (128, 129, 130, 131), (67, 131, 133, 69), (131, 130, 132, 133), (69, 133, 135, 71), (133, 132, 134, 135), (71, 135, 137, 73), (135, 134, 136, 137), (73, 137, 139, 75), (137, 136, 138, 139), (75, 139, 141, 77), (139, 138, 140, 141), (77, 141, 143, 79), (141, 140, 142, 143), (79, 143, 145, 81), (143, 142, 144, 145), (81, 145, 147, 83), (145, 144, 146, 147), (83, 147, 149, 85), (147, 146, 148, 149), (85, 149, 151, 87), (149, 148, 150, 151), (87, 151, 153, 89), (151, 150, 152, 153), (89, 153, 155, 91), (153, 152, 154, 155), (91, 155, 157, 93), (155, 154, 156, 157), (93, 157, 159, 95), (157, 156, 158, 159), (95, 159, 161, 97), (159, 158, 160, 161), (97, 161, 163, 99), (161, 160, 162, 163), (99, 163, 165, 101), (163, 162, 164, 165), (101, 165, 167, 103), (165, 164, 166, 167), (103, 167, 169, 105), (167, 166, 168, 169), (105, 169, 171, 107), (169, 168, 170, 171), (107, 171, 173, 109), (171, 170, 172, 173), (109, 173, 175, 111), (173, 172, 174, 175), (111, 175, 177, 113), (175, 174, 176, 177), (113, 177, 179, 115), (177, 176, 178, 179), (115, 179, 181, 117), (179, 178, 180, 181), (117, 181, 183, 119), (181, 180, 182, 183), (119, 183, 185, 121), (183, 182, 184, 185), (121, 185, 187, 123), (185, 184, 186, 187), (123, 187, 189, 125), (187, 186, 188, 189), (125, 189, 191, 127), (189, 188, 190, 191), (127, 191, 128, 64), (191, 190, 129, 128), (2, 0, 192, 193), (1, 3, 194, 195), (4, 2, 193, 196), (3, 5, 197, 194), (6, 4, 196, 198), (5, 7, 199, 197), (8, 6, 198, 200), (7, 9, 201, 199), (10, 8, 200, 202), (9, 11, 203, 201), (12, 10, 202, 204), (11, 13, 205, 203), (14, 12, 204, 206), (13, 15, 207, 205), (16, 14, 206, 208), (15, 17, 209, 207), (18, 16, 208, 210), (17, 19, 211, 209), (20, 18, 210, 212), (19, 21, 213, 211), (22, 20, 212, 214), (21, 23, 215, 213), (24, 22, 214, 216), (23, 25, 217, 215), (26, 24, 216, 218), (25, 27, 219, 217), (28, 26, 218, 220), (27, 29, 221, 219), (30, 28, 220, 222), (29, 31, 223, 221), (32, 30, 222, 224), (31, 33, 225, 223), (34, 32, 224, 226), (33, 35, 227, 225), (36, 34, 226, 228), (35, 37, 229, 227), (38, 36, 228, 230), (37, 39, 231, 229), (40, 38, 230, 232), (39, 41, 233, 231), (42, 40, 232, 234), (41, 43, 235, 233), (44, 42, 234, 236), (43, 45, 237, 235), (46, 44, 236, 238), (45, 47, 239, 237), (48, 46, 238, 240), (47, 49, 241, 239), (50, 48, 240, 242), (49, 51, 243, 241), (52, 50, 242, 244), (51, 53, 245, 243), (54, 52, 244, 246), (53, 55, 247, 245), (56, 54, 246, 248), (55, 57, 249, 247), (58, 56, 248, 250), (57, 59, 251, 249), (60, 58, 250, 252), (59, 61, 253, 251), (62, 60, 252, 254), (61, 63, 255, 253), (0, 62, 254, 192), (63, 1, 195, 255), (61, 59, 58, 60), (59, 57, 56, 58), (57, 55, 54, 56), (55, 53, 52, 54), (53, 51, 50, 52), (51, 49, 48, 50), (49, 47, 46, 48), (47, 45, 44, 46), (45, 43, 42, 44), (43, 41, 40, 42), (41, 39, 38, 40), (39, 37, 36, 38), (37, 35, 34, 36), (35, 33, 32, 34), (33, 31, 30, 32), (31, 29, 28, 30), (29, 27, 26, 28), (27, 25, 24, 26), (25, 23, 22, 24), (23, 21, 20, 22), (21, 19, 18, 20), (19, 17, 16, 18), (17, 15, 14, 16), (15, 13, 12, 14), (13, 11, 10, 12), (11, 9, 8, 10), (9, 7, 6, 8), (7, 5, 4, 6), (5, 3, 2, 4), (3, 1, 0, 2)])
_uv = me_cylinder_001.uv_layers.new(name='UVMap')
_uv.uv.foreach_set('vector', [1.0, 0.8333, 1.0, 1.0, 0.9688, 1.0, 0.9688, 0.8333, 0.9688, 0.8333, 0.9688, 1.0, 0.9375, 1.0, 0.9375, 0.8333, 0.9375, 0.8333, 0.9375, 1.0, 0.9062, 1.0, 0.9062, 0.8333, 0.9062, 0.8333, 0.9062, 1.0, 0.875, 1.0, 0.875, 0.8333, 0.875, 0.8333, 0.875, 1.0, 0.8438, 1.0, 0.8437, 0.8333, 0.8437, 0.8333, 0.8438, 1.0, 0.8125, 1.0, 0.8125, 0.8333, 0.8125, 0.8333, 0.8125, 1.0, 0.7812, 1.0, 0.7812, 0.8333, 0.7812, 0.8333, 0.7812, 1.0, 0.75, 1.0, 0.75, 0.8333, 0.75, 0.8333, 0.75, 1.0, 0.7188, 1.0, 0.7188, 0.8333, 0.7188, 0.8333, 0.7188, 1.0, 0.6875, 1.0, 0.6875, 0.8333, 0.6875, 0.8333, 0.6875, 1.0, 0.6562, 1.0, 0.6562, 0.8333, 0.6562, 0.8333, 0.6562, 1.0, 0.625, 1.0, 0.625, 0.8333, 0.625, 0.8333, 0.625, 1.0, 0.5938, 1.0, 0.5938, 0.8333, 0.5938, 0.8333, 0.5938, 1.0, 0.5625, 1.0, 0.5625, 0.8333, 0.5625, 0.8333, 0.5625, 1.0, 0.5312, 1.0, 0.5312, 0.8333, 0.5312, 0.8333, 0.5312, 1.0, 0.5, 1.0, 0.5, 0.8333, 0.5, 0.8333, 0.5, 1.0, 0.4688, 1.0, 0.4687, 0.8333, 0.4687, 0.8333, 0.4688, 1.0, 0.4375, 1.0, 0.4375, 0.8333, 0.4375, 0.8333, 0.4375, 1.0, 0.4062, 1.0, 0.4062, 0.8333, 0.4062, 0.8333, 0.4062, 1.0, 0.375, 1.0, 0.375, 0.8333, 0.375, 0.8333, 0.375, 1.0, 0.3438, 1.0, 0.3438, 0.8333, 0.3438, 0.8333, 0.3438, 1.0, 0.3125, 1.0, 0.3125, 0.8333, 0.3125, 0.8333, 0.3125, 1.0, 0.2812, 1.0, 0.2812, 0.8333, 0.2812, 0.8333, 0.2812, 1.0, 0.25, 1.0, 0.25, 0.8333, 0.25, 0.8333, 0.25, 1.0, 0.2188, 1.0, 0.2188, 0.8333, 0.2188, 0.8333, 0.2188, 1.0, 0.1875, 1.0, 0.1875, 0.8333, 0.1875, 0.8333, 0.1875, 1.0, 0.1562, 1.0, 0.1562, 0.8333, 0.1562, 0.8333, 0.1562, 1.0, 0.125, 1.0, 0.125, 0.8333, 0.125, 0.8333, 0.125, 1.0, 0.09375, 1.0, 0.09375, 0.8333, 0.09375, 0.8333, 0.09375, 1.0, 0.0625, 1.0, 0.0625, 0.8333, 0.2442, 0.2793, 0.2386, 0.2776, 0.7386, 0.2776, 0.7442, 0.2793, 0.0625, 0.8333, 0.0625, 1.0, 0.03125, 1.0, 0.03125, 0.8333, 0.03125, 0.8333, 0.03125, 1.0, 0.0, 1.0, 0.0, 0.8333, 0.25, 0.2799, 0.2442, 0.2793, 0.7442, 0.2793, 0.75, 0.2799, 0.03125, 0.5, 0.03125, 0.6667, 0.0, 0.6667, 0.0, 0.5, 0.03125, 0.7778, 0.03125, 0.8333, 0.0, 0.8333, 0.0, 0.7778, 0.0625, 0.5, 0.0625, 0.6667, 0.03125, 0.6667, 0.03125, 0.5, 0.0625, 0.7778, 0.0625, 0.8333, 0.03125, 0.8333, 0.03125, 0.7778, 0.09375, 0.5, 0.09375, 0.6667, 0.0625, 0.6667, 0.0625, 0.5, 0.09375, 0.7778, 0.09375, 0.8333, 0.0625, 0.8333, 0.0625, 0.7778, 0.125, 0.5, 0.125, 0.6667, 0.09375, 0.6667, 0.09375, 0.5, 0.125, 0.7778, 0.125, 0.8333, 0.09375, 0.8333, 0.09375, 0.7778, 0.1562, 0.5, 0.1562, 0.6667, 0.125, 0.6667, 0.125, 0.5, 0.1562, 0.7778, 0.1562, 0.8333, 0.125, 0.8333, 0.125, 0.7778, 0.1875, 0.5, 0.1875, 0.6667, 0.1562, 0.6667, 0.1562, 0.5, 0.1875, 0.7778, 0.1875, 0.8333, 0.1562, 0.8333, 0.1562, 0.7778, 0.2188, 0.5, 0.2188, 0.6667, 0.1875, 0.6667, 0.1875, 0.5, 0.2188, 0.7778, 0.2188, 0.8333, 0.1875, 0.8333, 0.1875, 0.7778, 0.25, 0.5, 0.25, 0.6667, 0.2188, 0.6667, 0.2188, 0.5, 0.25, 0.7778, 0.25, 0.8333, 0.2188, 0.8333, 0.2188, 0.7778, 0.2812, 0.5, 0.2812, 0.6667, 0.25, 0.6667, 0.25, 0.5, 0.2812, 0.7778, 0.2812, 0.8333, 0.25, 0.8333, 0.25, 0.7778, 0.3125, 0.5, 0.3125, 0.6667, 0.2812, 0.6667, 0.2812, 0.5, 0.3125, 0.7778, 0.3125, 0.8333, 0.2812, 0.8333, 0.2812, 0.7778, 0.3438, 0.5, 0.3438, 0.6667, 0.3125, 0.6667, 0.3125, 0.5, 0.3438, 0.7778, 0.3438, 0.8333, 0.3125, 0.8333, 0.3125, 0.7778, 0.375, 0.5, 0.375, 0.6667, 0.3438, 0.6667, 0.3438, 0.5, 0.375, 0.7778, 0.375, 0.8333, 0.3438, 0.8333, 0.3438, 0.7778, 0.4062, 0.5, 0.4062, 0.6667, 0.375, 0.6667, 0.375, 0.5, 0.4062, 0.7778, 0.4062, 0.8333, 0.375, 0.8333, 0.375, 0.7778, 0.4375, 0.5, 0.4375, 0.6667, 0.4062, 0.6667, 0.4062, 0.5, 0.4375, 0.7778, 0.4375, 0.8333, 0.4062, 0.8333, 0.4062, 0.7778, 0.4688, 0.5, 0.4688, 0.6667, 0.4375, 0.6667, 0.4375, 0.5, 0.4687, 0.7778, 0.4687, 0.8333, 0.4375, 0.8333, 0.4375, 0.7778, 0.5, 0.5, 0.5, 0.6667, 0.4688, 0.6667, 0.4688, 0.5, 0.5, 0.7778, 0.5, 0.8333, 0.4687, 0.8333, 0.4687, 0.7778, 0.5312, 0.5, 0.5312, 0.6667, 0.5, 0.6667, 0.5, 0.5, 0.5312, 0.7778, 0.5312, 0.8333, 0.5, 0.8333, 0.5, 0.7778, 0.5625, 0.5, 0.5625, 0.6667, 0.5312, 0.6667, 0.5312, 0.5, 0.5625, 0.7778, 0.5625, 0.8333, 0.5312, 0.8333, 0.5312, 0.7778, 0.5938, 0.5, 0.5938, 0.6667, 0.5625, 0.6667, 0.5625, 0.5, 0.5938, 0.7778, 0.5938, 0.8333, 0.5625, 0.8333, 0.5625, 0.7778, 0.625, 0.5, 0.625, 0.6667, 0.5938, 0.6667, 0.5938, 0.5, 0.625, 0.7778, 0.625, 0.8333, 0.5938, 0.8333, 0.5938, 0.7778, 0.6562, 0.5, 0.6562, 0.6667, 0.625, 0.6667, 0.625, 0.5, 0.6562, 0.7778, 0.6562, 0.8333, 0.625, 0.8333, 0.625, 0.7778, 0.6875, 0.5, 0.6875, 0.6667, 0.6562, 0.6667, 0.6562, 0.5, 0.6875, 0.7778, 0.6875, 0.8333, 0.6562, 0.8333, 0.6562, 0.7778, 0.7188, 0.5, 0.7188, 0.6667, 0.6875, 0.6667, 0.6875, 0.5, 0.7188, 0.7778, 0.7188, 0.8333, 0.6875, 0.8333, 0.6875, 0.7778, 0.75, 0.5, 0.75, 0.6667, 0.7188, 0.6667, 0.7188, 0.5, 0.75, 0.7778, 0.75, 0.8333, 0.7188, 0.8333, 0.7188, 0.7778, 0.7812, 0.5, 0.7812, 0.6667, 0.75, 0.6667, 0.75, 0.5, 0.7812, 0.7778, 0.7812, 0.8333, 0.75, 0.8333, 0.75, 0.7778, 0.8125, 0.5, 0.8125, 0.6667, 0.7812, 0.6667, 0.7812, 0.5, 0.8125, 0.7778, 0.8125, 0.8333, 0.7812, 0.8333, 0.7812, 0.7778, 0.8438, 0.5, 0.8438, 0.6667, 0.8125, 0.6667, 0.8125, 0.5, 0.8437, 0.7778, 0.8437, 0.8333, 0.8125, 0.8333, 0.8125, 0.7778, 0.875, 0.5, 0.875, 0.6667, 0.8438, 0.6667, 0.8438, 0.5, 0.875, 0.7778, 0.875, 0.8333, 0.8437, 0.8333, 0.8437, 0.7778, 0.9062, 0.5, 0.9062, 0.6667, 0.875, 0.6667, 0.875, 0.5, 0.9062, 0.7778, 0.9062, 0.8333, 0.875, 0.8333, 0.875, 0.7778, 0.9375, 0.5, 0.9375, 0.6667, 0.9062, 0.6667, 0.9062, 0.5, 0.9375, 0.7778, 0.9375, 0.8333, 0.9062, 0.8333, 0.9062, 0.7778, 0.9688, 0.5, 0.9688, 0.6667, 0.9375, 0.6667, 0.9375, 0.5, 0.9688, 0.7778, 0.9688, 0.8333, 0.9375, 0.8333, 0.9375, 0.7778, 1.0, 0.5, 1.0, 0.6667, 0.9688, 0.6667, 0.9688, 0.5, 1.0, 0.7778, 1.0, 0.8333, 0.9688, 0.8333, 0.9688, 0.7778, 1.0, 0.6667, 1.0, 0.7222, 0.9688, 0.7222, 0.9688, 0.6667, 1.0, 0.7222, 1.0, 0.7778, 0.9688, 0.7778, 0.9688, 0.7222, 0.9688, 0.6667, 0.9688, 0.7222, 0.9375, 0.7222, 0.9375, 0.6667, 0.9688, 0.7222, 0.9688, 0.7778, 0.9375, 0.7778, 0.9375, 0.7222, 0.9375, 0.6667, 0.9375, 0.7222, 0.9062, 0.7222, 0.9062, 0.6667, 0.9375, 0.7222, 0.9375, 0.7778, 0.9062, 0.7778, 0.9062, 0.7222, 0.9062, 0.6667, 0.9062, 0.7222, 0.875, 0.7222, 0.875, 0.6667, 0.9062, 0.7222, 0.9062, 0.7778, 0.875, 0.7778, 0.875, 0.7222, 0.875, 0.6667, 0.875, 0.7222, 0.8438, 0.7222, 0.8438, 0.6667, 0.875, 0.7222, 0.875, 0.7778, 0.8437, 0.7778, 0.8438, 0.7222, 0.8438, 0.6667, 0.8438, 0.7222, 0.8125, 0.7222, 0.8125, 0.6667, 0.8438, 0.7222, 0.8437, 0.7778, 0.8125, 0.7778, 0.8125, 0.7222, 0.8125, 0.6667, 0.8125, 0.7222, 0.7812, 0.7222, 0.7812, 0.6667, 0.8125, 0.7222, 0.8125, 0.7778, 0.7812, 0.7778, 0.7812, 0.7222, 0.7812, 0.6667, 0.7812, 0.7222, 0.75, 0.7222, 0.75, 0.6667, 0.7812, 0.7222, 0.7812, 0.7778, 0.75, 0.7778, 0.75, 0.7222, 0.75, 0.6667, 0.75, 0.7222, 0.7188, 0.7222, 0.7188, 0.6667, 0.75, 0.7222, 0.75, 0.7778, 0.7188, 0.7778, 0.7188, 0.7222, 0.7188, 0.6667, 0.7188, 0.7222, 0.6875, 0.7222, 0.6875, 0.6667, 0.7188, 0.7222, 0.7188, 0.7778, 0.6875, 0.7778, 0.6875, 0.7222, 0.6875, 0.6667, 0.6875, 0.7222, 0.6562, 0.7222, 0.6562, 0.6667, 0.6875, 0.7222, 0.6875, 0.7778, 0.6562, 0.7778, 0.6562, 0.7222, 0.6562, 0.6667, 0.6562, 0.7222, 0.625, 0.7222, 0.625, 0.6667, 0.6562, 0.7222, 0.6562, 0.7778, 0.625, 0.7778, 0.625, 0.7222, 0.625, 0.6667, 0.625, 0.7222, 0.5938, 0.7222, 0.5938, 0.6667, 0.625, 0.7222, 0.625, 0.7778, 0.5938, 0.7778, 0.5938, 0.7222, 0.5938, 0.6667, 0.5938, 0.7222, 0.5625, 0.7222, 0.5625, 0.6667, 0.5938, 0.7222, 0.5938, 0.7778, 0.5625, 0.7778, 0.5625, 0.7222, 0.5625, 0.6667, 0.5625, 0.7222, 0.5312, 0.7222, 0.5312, 0.6667, 0.5625, 0.7222, 0.5625, 0.7778, 0.5312, 0.7778, 0.5312, 0.7222, 0.5312, 0.6667, 0.5312, 0.7222, 0.5, 0.7222, 0.5, 0.6667, 0.5312, 0.7222, 0.5312, 0.7778, 0.5, 0.7778, 0.5, 0.7222, 0.5, 0.6667, 0.5, 0.7222, 0.4687, 0.7222, 0.4688, 0.6667, 0.5, 0.7222, 0.5, 0.7778, 0.4687, 0.7778, 0.4687, 0.7222, 0.4688, 0.6667, 0.4687, 0.7222, 0.4375, 0.7222, 0.4375, 0.6667, 0.4687, 0.7222, 0.4687, 0.7778, 0.4375, 0.7778, 0.4375, 0.7222, 0.4375, 0.6667, 0.4375, 0.7222, 0.4062, 0.7222, 0.4062, 0.6667, 0.4375, 0.7222, 0.4375, 0.7778, 0.4062, 0.7778, 0.4062, 0.7222, 0.4062, 0.6667, 0.4062, 0.7222, 0.375, 0.7222, 0.375, 0.6667, 0.4062, 0.7222, 0.4062, 0.7778, 0.375, 0.7778, 0.375, 0.7222, 0.375, 0.6667, 0.375, 0.7222, 0.3438, 0.7222, 0.3438, 0.6667, 0.375, 0.7222, 0.375, 0.7778, 0.3438, 0.7778, 0.3438, 0.7222, 0.3438, 0.6667, 0.3438, 0.7222, 0.3125, 0.7222, 0.3125, 0.6667, 0.3438, 0.7222, 0.3438, 0.7778, 0.3125, 0.7778, 0.3125, 0.7222, 0.3125, 0.6667, 0.3125, 0.7222, 0.2812, 0.7222, 0.2812, 0.6667, 0.3125, 0.7222, 0.3125, 0.7778, 0.2812, 0.7778, 0.2812, 0.7222, 0.2812, 0.6667, 0.2812, 0.7222, 0.25, 0.7222, 0.25, 0.6667, 0.2812, 0.7222, 0.2812, 0.7778, 0.25, 0.7778, 0.25, 0.7222, 0.25, 0.6667, 0.25, 0.7222, 0.2188, 0.7222, 0.2188, 0.6667, 0.25, 0.7222, 0.25, 0.7778, 0.2188, 0.7778, 0.2188, 0.7222, 0.2188, 0.6667, 0.2188, 0.7222, 0.1875, 0.7222, 0.1875, 0.6667, 0.2188, 0.7222, 0.2188, 0.7778, 0.1875, 0.7778, 0.1875, 0.7222, 0.1875, 0.6667, 0.1875, 0.7222, 0.1562, 0.7222, 0.1562, 0.6667, 0.1875, 0.7222, 0.1875, 0.7778, 0.1562, 0.7778, 0.1562, 0.7222, 0.1562, 0.6667, 0.1562, 0.7222, 0.125, 0.7222, 0.125, 0.6667, 0.1562, 0.7222, 0.1562, 0.7778, 0.125, 0.7778, 0.125, 0.7222, 0.125, 0.6667, 0.125, 0.7222, 0.09375, 0.7222, 0.09375, 0.6667, 0.125, 0.7222, 0.125, 0.7778, 0.09375, 0.7778, 0.09375, 0.7222, 0.09375, 0.6667, 0.09375, 0.7222, 0.0625, 0.7222, 0.0625, 0.6667, 0.09375, 0.7222, 0.09375, 0.7778, 0.0625, 0.7778, 0.0625, 0.7222, 0.0625, 0.6667, 0.0625, 0.7222, 0.03125, 0.7222, 0.03125, 0.6667, 0.0625, 0.7222, 0.0625, 0.7778, 0.03125, 0.7778, 0.03125, 0.7222, 0.03125, 0.6667, 0.03125, 0.7222, 0.0, 0.7222, 0.0, 0.6667, 0.03125, 0.7222, 0.03125, 0.7778, 0.0, 0.7778, 0.0, 0.7222, 0.7558, 0.2793, 0.75, 0.2799, 0.75, 0.49, 0.7968, 0.4854, 0.25, 0.2799, 0.2558, 0.2793, 0.2968, 0.4854, 0.25, 0.49, 0.7614, 0.2776, 0.7558, 0.2793, 0.7968, 0.4854, 0.8418, 0.4717, 0.2558, 0.2793, 0.2614, 0.2776, 0.3418, 0.4717, 0.2968, 0.4854, 0.7666, 0.2749, 0.7614, 0.2776, 0.8418, 0.4717, 0.8833, 0.4496, 0.2614, 0.2776, 0.2666, 0.2749, 0.3833, 0.4496, 0.3418, 0.4717, 0.7712, 0.2712, 0.7666, 0.2749, 0.8833, 0.4496, 0.9197, 0.4197, 0.2666, 0.2749, 0.2712, 0.2712, 0.4197, 0.4197, 0.3833, 0.4496, 0.7749, 0.2666, 0.7712, 0.2712, 0.9197, 0.4197, 0.9496, 0.3833, 0.2712, 0.2712, 0.2749, 0.2666, 0.4496, 0.3833, 0.4197, 0.4197, 0.7776, 0.2614, 0.7749, 0.2666, 0.9496, 0.3833, 0.9717, 0.3418, 0.2749, 0.2666, 0.2776, 0.2614, 0.4717, 0.3418, 0.4496, 0.3833, 0.7793, 0.2558, 0.7776, 0.2614, 0.9717, 0.3418, 0.9854, 0.2968, 0.2776, 0.2614, 0.2793, 0.2558, 0.4854, 0.2968, 0.4717, 0.3418, 0.7799, 0.25, 0.7793, 0.2558, 0.9854, 0.2968, 0.99, 0.25, 0.2793, 0.2558, 0.2799, 0.25, 0.49, 0.25, 0.4854, 0.2968, 0.7793, 0.2442, 0.7799, 0.25, 0.99, 0.25, 0.9854, 0.2032, 0.2799, 0.25, 0.2793, 0.2442, 0.4854, 0.2032, 0.49, 0.25, 0.7776, 0.2386, 0.7793, 0.2442, 0.9854, 0.2032, 0.9717, 0.1582, 0.2793, 0.2442, 0.2776, 0.2386, 0.4717, 0.1582, 0.4854, 0.2032, 0.7749, 0.2334, 0.7776, 0.2386, 0.9717, 0.1582, 0.9496, 0.1167, 0.2776, 0.2386, 0.2749, 0.2334, 0.4496, 0.1167, 0.4717, 0.1582, 0.7712, 0.2288, 0.7749, 0.2334, 0.9496, 0.1167, 0.9197, 0.08029, 0.2749, 0.2334, 0.2712, 0.2288, 0.4197, 0.08029, 0.4496, 0.1167, 0.7666, 0.2251, 0.7712, 0.2288, 0.9197, 0.08029, 0.8833, 0.05045, 0.2712, 0.2288, 0.2666, 0.2251, 0.3833, 0.05045, 0.4197, 0.08029, 0.7614, 0.2224, 0.7666, 0.2251, 0.8833, 0.05045, 0.8418, 0.02827, 0.2666, 0.2251, 0.2614, 0.2224, 0.3418, 0.02827, 0.3833, 0.05045, 0.7558, 0.2207, 0.7614, 0.2224, 0.8418, 0.02827, 0.7968, 0.01461, 0.2614, 0.2224, 0.2558, 0.2207, 0.2968, 0.01461, 0.3418, 0.02827, 0.75, 0.2201, 0.7558, 0.2207, 0.7968, 0.01461, 0.75, 0.01, 0.2558, 0.2207, 0.25, 0.2201, 0.25, 0.01, 0.2968, 0.01461, 0.7442, 0.2207, 0.75, 0.2201, 0.75, 0.01, 0.7032, 0.01461, 0.25, 0.2201, 0.2442, 0.2207, 0.2032, 0.01461, 0.25, 0.01, 0.7386, 0.2224, 0.7442, 0.2207, 0.7032, 0.01461, 0.6582, 0.02827, 0.2442, 0.2207, 0.2386, 0.2224, 0.1582, 0.02827, 0.2032, 0.01461, 0.7334, 0.2251, 0.7386, 0.2224, 0.6582, 0.02827, 0.6167, 0.05045, 0.2386, 0.2224, 0.2334, 0.2251, 0.1167, 0.05045, 0.1582, 0.02827, 0.7288, 0.2288, 0.7334, 0.2251, 0.6167, 0.05045, 0.5803, 0.08029, 0.2334, 0.2251, 0.2288, 0.2288, 0.08029, 0.08029, 0.1167, 0.05045, 0.7251, 0.2334, 0.7288, 0.2288, 0.5803, 0.08029, 0.5504, 0.1167, 0.2288, 0.2288, 0.2251, 0.2334, 0.05045, 0.1167, 0.08029, 0.08029, 0.7224, 0.2386, 0.7251, 0.2334, 0.5504, 0.1167, 0.5283, 0.1582, 0.2251, 0.2334, 0.2224, 0.2386, 0.02827, 0.1582, 0.05045, 0.1167, 0.7207, 0.2442, 0.7224, 0.2386, 0.5283, 0.1582, 0.5146, 0.2032, 0.2224, 0.2386, 0.2207, 0.2442, 0.01461, 0.2032, 0.02827, 0.1582, 0.7201, 0.25, 0.7207, 0.2442, 0.5146, 0.2032, 0.51, 0.25, 0.2207, 0.2442, 0.2201, 0.25, 0.01, 0.25, 0.01461, 0.2032, 0.7207, 0.2558, 0.7201, 0.25, 0.51, 0.25, 0.5146, 0.2968, 0.2201, 0.25, 0.2207, 0.2558, 0.01461, 0.2968, 0.01, 0.25, 0.7224, 0.2614, 0.7207, 0.2558, 0.5146, 0.2968, 0.5283, 0.3418, 0.2207, 0.2558, 0.2224, 0.2614, 0.02827, 0.3418, 0.01461, 0.2968, 0.7251, 0.2666, 0.7224, 0.2614, 0.5283, 0.3418, 0.5504, 0.3833, 0.2224, 0.2614, 0.2251, 0.2666, 0.05045, 0.3833, 0.02827, 0.3418, 0.7288, 0.2712, 0.7251, 0.2666, 0.5504, 0.3833, 0.5803, 0.4197, 0.2251, 0.2666, 0.2288, 0.2712, 0.08029, 0.4197, 0.05045, 0.3833, 0.7334, 0.2749, 0.7288, 0.2712, 0.5803, 0.4197, 0.6167, 0.4496, 0.2288, 0.2712, 0.2334, 0.2749, 0.1167, 0.4496, 0.08029, 0.4197, 0.7386, 0.2776, 0.7334, 0.2749, 0.6167, 0.4496, 0.6582, 0.4717, 0.2334, 0.2749, 0.2386, 0.2776, 0.1582, 0.4717, 0.1167, 0.4496, 0.7442, 0.2793, 0.7386, 0.2776, 0.6582, 0.4717, 0.7032, 0.4854, 0.2386, 0.2776, 0.2442, 0.2793, 0.2032, 0.4854, 0.1582, 0.4717, 0.75, 0.2799, 0.7442, 0.2793, 0.7032, 0.4854, 0.75, 0.49, 0.2442, 0.2793, 0.25, 0.2799, 0.25, 0.49, 0.2032, 0.4854, 0.2386, 0.2776, 0.2334, 0.2749, 0.7334, 0.2749, 0.7386, 0.2776, 0.2334, 0.2749, 0.2288, 0.2712, 0.7288, 0.2712, 0.7334, 0.2749, 0.2288, 0.2712, 0.2251, 0.2666, 0.7251, 0.2666, 0.7288, 0.2712, 0.2251, 0.2666, 0.2224, 0.2614, 0.7224, 0.2614, 0.7251, 0.2666, 0.2224, 0.2614, 0.2207, 0.2558, 0.7207, 0.2558, 0.7224, 0.2614, 0.2207, 0.2558, 0.2201, 0.25, 0.7201, 0.25, 0.7207, 0.2558, 0.2201, 0.25, 0.2207, 0.2442, 0.7207, 0.2442, 0.7201, 0.25, 0.2207, 0.2442, 0.2224, 0.2386, 0.7224, 0.2386, 0.7207, 0.2442, 0.2224, 0.2386, 0.2251, 0.2334, 0.7251, 0.2334, 0.7224, 0.2386, 0.2251, 0.2334, 0.2288, 0.2288, 0.7288, 0.2288, 0.7251, 0.2334, 0.2288, 0.2288, 0.2334, 0.2251, 0.7334, 0.2251, 0.7288, 0.2288, 0.2334, 0.2251, 0.2386, 0.2224, 0.7386, 0.2224, 0.7334, 0.2251, 0.2386, 0.2224, 0.2442, 0.2207, 0.7442, 0.2207, 0.7386, 0.2224, 0.2442, 0.2207, 0.25, 0.2201, 0.75, 0.2201, 0.7442, 0.2207, 0.25, 0.2201, 0.2558, 0.2207, 0.7558, 0.2207, 0.75, 0.2201, 0.2558, 0.2207, 0.2614, 0.2224, 0.7614, 0.2224, 0.7558, 0.2207, 0.2614, 0.2224, 0.2666, 0.2251, 0.7666, 0.2251, 0.7614, 0.2224, 0.2666, 0.2251, 0.2712, 0.2288, 0.7712, 0.2288, 0.7666, 0.2251, 0.2712, 0.2288, 0.2749, 0.2334, 0.7749, 0.2334, 0.7712, 0.2288, 0.2749, 0.2334, 0.2776, 0.2386, 0.7776, 0.2386, 0.7749, 0.2334, 0.2776, 0.2386, 0.2793, 0.2442, 0.7793, 0.2442, 0.7776, 0.2386, 0.2793, 0.2442, 0.2799, 0.25, 0.7799, 0.25, 0.7793, 0.2442, 0.2799, 0.25, 0.2793, 0.2558, 0.7793, 0.2558, 0.7799, 0.25, 0.2793, 0.2558, 0.2776, 0.2614, 0.7776, 0.2614, 0.7793, 0.2558, 0.2776, 0.2614, 0.2749, 0.2666, 0.7749, 0.2666, 0.7776, 0.2614, 0.2749, 0.2666, 0.2712, 0.2712, 0.7712, 0.2712, 0.7749, 0.2666, 0.2712, 0.2712, 0.2666, 0.2749, 0.7666, 0.2749, 0.7712, 0.2712, 0.2666, 0.2749, 0.2614, 0.2776, 0.7614, 0.2776, 0.7666, 0.2749, 0.2614, 0.2776, 0.2558, 0.2793, 0.7558, 0.2793, 0.7614, 0.2776, 0.2558, 0.2793, 0.25, 0.2799, 0.75, 0.2799, 0.7558, 0.2793])
me_cylinder_001.update()
me_cube = bpy.data.meshes.new('Cube')
me_cube.from_pydata([(0.07734, 0.004469, -0.03778), (0.07734, 0.004469, 0.03778), (0.08684, 0.004469, -0.03778), (0.08684, 0.004469, 0.03778), (0.07734, 0.01643, 0.03778), (0.07734, 0.01643, -0.03778), (0.08684, 0.01643, -0.03778), (0.08684, 0.01643, 0.03778), (-0.1091, -0.004885, -0.1009), (-0.1025, -0.004885, -0.1074), (-0.1025, -0.004885, 0.1074), (-0.1091, -0.004885, 0.1009), (0.09925, -0.004885, -0.1074), (0.1058, -0.004885, -0.1009), (0.1058, -0.004885, 0.1009), (0.09925, -0.004885, 0.1074), (-0.1091, 0.004469, 0.1009), (-0.1025, 0.004469, 0.1074), (-0.1029, 0.004469, 0.1051), (-0.1025, 0.004469, -0.1074), (-0.1091, 0.004469, -0.1009), (-0.1029, 0.004469, -0.1051), (0.1058, 0.004469, -0.1009), (0.09925, 0.004469, -0.1074), (0.1041, 0.004469, -0.1011), (0.09925, 0.004469, 0.1074), (0.1058, 0.004469, 0.1009), (0.1041, 0.004469, 0.1011)], [], [(12, 13, 14, 15, 10, 11, 8, 9), (1, 3, 7, 4), (1, 0, 21, 20, 16, 18), (25, 17, 10, 15), (8, 11, 16, 20), (22, 26, 14, 13), (3, 1, 18, 17, 25, 27), (2, 3, 27, 26, 22, 24), (0, 2, 24, 23, 19, 21), (5, 4, 7, 6), (0, 1, 4, 5), (3, 2, 6, 7), (2, 0, 5, 6), (16, 17, 18), (19, 20, 21), (22, 23, 24), (25, 26, 27), (19, 9, 8, 20), (10, 17, 16, 11), (12, 23, 22, 13), (25, 15, 14, 26), (19, 23, 12, 9)])
me_cube.polygons.foreach_set('material_index', [0, 1, 0, 1, 1, 1, 0, 0, 0, 1, 1, 1, 1, 0, 0, 0, 0, 1, 1, 1, 1, 1])
_uv = me_cube.uv_layers.new(name='UVMap')
_uv.uv.foreach_set('vector', [0.375, 0.7576, 0.3826, 0.75, 0.6174, 0.75, 0.625, 0.7576, 0.625, 0.9924, 0.6174, 1.0, 0.3826, 1.0, 0.375, 0.9924, 0.5959, 0.2791, 0.5959, 0.4709, 0.5959, 0.4709, 0.5959, 0.2791, 0.5959, 0.2791, 0.4041, 0.2791, 0.376, 0.251, 0.3826, 0.25, 0.6174, 0.25, 0.624, 0.251, 0.6326, 0.5, 0.8674, 0.5, 0.8674, 0.75, 0.6326, 0.75, 0.3826, 0.0, 0.6174, 0.0, 0.6174, 0.25, 0.3826, 0.25, 0.3826, 0.5, 0.6174, 0.5, 0.6174, 0.75, 0.3826, 0.75, 0.5959, 0.4709, 0.5959, 0.2791, 0.624, 0.251, 0.625, 0.2576, 0.625, 0.4924, 0.6224, 0.4974, 0.4041, 0.4709, 0.5959, 0.4709, 0.6224, 0.4974, 0.6174, 0.5, 0.3826, 0.5, 0.3776, 0.4974, 0.4041, 0.2791, 0.4041, 0.4709, 0.3776, 0.4974, 0.375, 0.4924, 0.375, 0.2576, 0.376, 0.251, 0.4041, 0.2791, 0.5959, 0.2791, 0.5959, 0.4709, 0.4041, 0.4709, 0.4041, 0.2791, 0.5959, 0.2791, 0.5959, 0.2791, 0.4041, 0.2791, 0.5959, 0.4709, 0.4041, 0.4709, 0.4041, 0.4709, 0.5959, 0.4709, 0.4041, 0.4709, 0.4041, 0.2791, 0.4041, 0.2791, 0.4041, 0.4709, 0.6247, 0.2503, 0.625, 0.2576, 0.624, 0.251, 0.1326, 0.5, 0.125, 0.5, 0.1322, 0.5, 0.375, 0.5, 0.3674, 0.5, 0.373, 0.5, 0.6243, 0.4993, 0.6174, 0.5, 0.6224, 0.4974, 0.1326, 0.5, 0.1326, 0.75, 0.125, 0.75, 0.125, 0.5, 0.625, 0.0, 0.625, 0.25, 0.6174, 0.25, 0.6174, 0.0, 0.3674, 0.75, 0.3674, 0.5, 0.3826, 0.5, 0.3826, 0.75, 0.6326, 0.5, 0.6326, 0.75, 0.6174, 0.75, 0.6174, 0.5, 0.1326, 0.5, 0.3674, 0.5, 0.3674, 0.75, 0.1326, 0.75])
me_cube.materials.append(mat_plexiglass)
me_cube.materials.append(mat_red)
me_cube.update()
me_cube_004 = bpy.data.meshes.new('Cube.004')
me_cube_004.from_pydata([(0.1599, -0.1654, -0.03778), (0.1599, -0.1654, 0.03778), (0.1694, -0.1654, -0.03778), (0.1694, -0.1654, 0.03778), (0.1599, -0.1774, 0.03778), (0.1599, -0.1774, -0.03778), (0.1694, -0.1774, -0.03778), (0.1694, -0.1774, 0.03778), (-0.0265, -0.156, -0.1009), (-0.01994, -0.156, -0.1074), (-0.01994, -0.156, 0.1074), (-0.0265, -0.156, 0.1009), (0.1818, -0.156, -0.1074), (0.1884, -0.156, -0.1009), (0.1884, -0.156, 0.1009), (0.1818, -0.156, 0.1074), (-0.0265, -0.1654, 0.1009), (-0.01994, -0.1654, 0.1074), (-0.02036, -0.1654, 0.1051), (-0.01994, -0.1654, -0.1074), (-0.0265, -0.1654, -0.1009), (-0.02036, -0.1654, -0.1051), (0.1884, -0.1654, -0.1009), (0.1818, -0.1654, -0.1074), (0.1867, -0.1654, -0.1011), (0.1818, -0.1654, 0.1074), (0.1884, -0.1654, 0.1009), (0.1867, -0.1654, 0.1011)], [], [(12, 9, 8, 11, 10, 15, 14, 13), (1, 4, 7, 3), (1, 18, 16, 20, 21, 0), (25, 15, 10, 17), (8, 20, 16, 11), (22, 13, 14, 26), (3, 27, 25, 17, 18, 1), (2, 24, 22, 26, 27, 3), (0, 21, 19, 23, 24, 2), (5, 6, 7, 4), (0, 5, 4, 1), (3, 7, 6, 2), (2, 6, 5, 0), (16, 18, 17), (19, 21, 20), (22, 24, 23), (25, 27, 26), (19, 20, 8, 9), (10, 11, 16, 17), (12, 13, 22, 23), (25, 26, 14, 15), (19, 9, 12, 23)])
me_cube_004.polygons.foreach_set('material_index', [0, 1, 0, 1, 1, 1, 0, 0, 0, 1, 1, 1, 1, 0, 0, 0, 0, 1, 1, 1, 1, 1])
_uv = me_cube_004.uv_layers.new(name='UVMap')
_uv.uv.foreach_set('vector', [0.375, 0.7576, 0.375, 0.9924, 0.3826, 1.0, 0.6174, 1.0, 0.625, 0.9924, 0.625, 0.7576, 0.6174, 0.75, 0.3826, 0.75, 0.5959, 0.2791, 0.5959, 0.2791, 0.5959, 0.4709, 0.5959, 0.4709, 0.5959, 0.2791, 0.624, 0.251, 0.6174, 0.25, 0.3826, 0.25, 0.376, 0.251, 0.4041, 0.2791, 0.6326, 0.5, 0.6326, 0.75, 0.8674, 0.75, 0.8674, 0.5, 0.3826, 0.0, 0.3826, 0.25, 0.6174, 0.25, 0.6174, 0.0, 0.3826, 0.5, 0.3826, 0.75, 0.6174, 0.75, 0.6174, 0.5, 0.5959, 0.4709, 0.6224, 0.4974, 0.625, 0.4924, 0.625, 0.2576, 0.624, 0.251, 0.5959, 0.2791, 0.4041, 0.4709, 0.3776, 0.4974, 0.3826, 0.5, 0.6174, 0.5, 0.6224, 0.4974, 0.5959, 0.4709, 0.4041, 0.2791, 0.376, 0.251, 0.375, 0.2576, 0.375, 0.4924, 0.3776, 0.4974, 0.4041, 0.4709, 0.4041, 0.2791, 0.4041, 0.4709, 0.5959, 0.4709, 0.5959, 0.2791, 0.4041, 0.2791, 0.4041, 0.2791, 0.5959, 0.2791, 0.5959, 0.2791, 0.5959, 0.4709, 0.5959, 0.4709, 0.4041, 0.4709, 0.4041, 0.4709, 0.4041, 0.4709, 0.4041, 0.4709, 0.4041, 0.2791, 0.4041, 0.2791, 0.6247, 0.2503, 0.624, 0.251, 0.625, 0.2576, 0.1326, 0.5, 0.1322, 0.5, 0.125, 0.5, 0.375, 0.5, 0.373, 0.5, 0.3674, 0.5, 0.6243, 0.4993, 0.6224, 0.4974, 0.6174, 0.5, 0.1326, 0.5, 0.125, 0.5, 0.125, 0.75, 0.1326, 0.75, 0.625, 0.0, 0.6174, 0.0, 0.6174, 0.25, 0.625, 0.25, 0.3674, 0.75, 0.3826, 0.75, 0.3826, 0.5, 0.3674, 0.5, 0.6326, 0.5, 0.6174, 0.5, 0.6174, 0.75, 0.6326, 0.75, 0.1326, 0.5, 0.1326, 0.75, 0.3674, 0.75, 0.3674, 0.5])
me_cube_004.materials.append(mat_plexiglass)
me_cube_004.materials.append(mat_red)
me_cube_004.update()
me_cube_005 = bpy.data.meshes.new('Cube.005')
me_cube_005.from_pydata([(0.0, -0.07735, 0.04351), (0.0, -0.07735, -0.04351), (0.0, 0.07735, 0.04351), (0.0, 0.07735, -0.04351)], [], [(0, 1, 3, 2)])
_uv = me_cube_005.uv_layers.new(name='UVMap')
_uv.uv.foreach_set('vector', [0.0, 0.0, 1.0, 0.0, 1.0, 1.0, 0.0, 1.0])
me_cube_005.materials.append(mat_ecran)
me_cube_005.update()

# ---- objects
ob_imprimante = bpy.data.objects.new('Imprimante', me_cube_001)
ob_portefront = bpy.data.objects.new('PorteFront', me_cube_002)
ob_interrupteur = bpy.data.objects.new('Interrupteur', me_cube_003)
ob_bobined = bpy.data.objects.new('BobineD', me_cylinder)
ob_bobiner = bpy.data.objects.new('BobineR', me_cylinder_001)
ob_ported = bpy.data.objects.new('PorteD', me_cube)
ob_porter = bpy.data.objects.new('PorteR', me_cube_004)
ob_ecran = bpy.data.objects.new('Ecran', me_cube_005)

# ---- transforms, parenting, visibility, modifiers, constraints
ob_imprimante.location = (-0.04013, 0.3439, -0.1286)
ob_portefront.location = (0.2733, 0.03517, -0.06071)
ob_interrupteur.location = (-0.2501, 0.237, -0.1915)
ob_bobined.location = (0.081, -0.25, -0.088)
ob_bobiner.location = (0.081, 0.25, -0.088)
ob_ported.location = (0.08223, 0.3085, -0.08685)
ob_porter.location = (0.003652, -0.1494, -0.08685)
ob_ecran.location = (0.2438, 0.1821, 0.1854)

# ---- collection membership
scene.collection.objects.link(ob_imprimante)
scene.collection.objects.link(ob_portefront)
scene.collection.objects.link(ob_interrupteur)
scene.collection.objects.link(ob_bobined)
scene.collection.objects.link(ob_bobiner)
scene.collection.objects.link(ob_ported)
scene.collection.objects.link(ob_porter)
scene.collection.objects.link(ob_ecran)

# ---- scene / render settings (as saved in the file)
scene.frame_start = 1; scene.frame_end = 250; scene.frame_set(153)
scene.render.engine = 'BLENDER_EEVEE_NEXT'
scene.cycles.sampling_pattern = 'TABULATED_SOBOL'
scene.cycles.use_light_tree = False
scene.eevee.ray_tracing_options.trace_max_roughness = 0.0
scene.eevee.use_raytracing = True
scene.view_settings.view_transform = 'Filmic'
bpy.context.view_layer.update()

# ---- added for rendering (the .blend has no active camera and no usable light): camera, sun
cam_auto = bpy.data.cameras.new('AutoCamera')
cam_auto.lens = 50.0
cam_auto.sensor_width = 36.0
cam_auto.clip_end = 1000.0
ob_auto_camera = bpy.data.objects.new('AutoCamera', cam_auto)
scene.collection.objects.link(ob_auto_camera)
ob_auto_camera.location = (0.952962, -1.12319, 0.747311)
ob_auto_camera.rotation_euler = (1.09748, -7.21219e-08, 0.694738)
scene.camera = ob_auto_camera
light_auto_sun = bpy.data.lights.new('AutoSun', 'SUN')
light_auto_sun.energy = 3.0
light_auto_sun.angle = 0.0523599
ob_auto_sun = bpy.data.objects.new('AutoSun', light_auto_sun)
scene.collection.objects.link(ob_auto_sun)
ob_auto_sun.rotation_euler = (0.872665, 0.174533, 0.523599)
bpy.context.view_layer.update()
